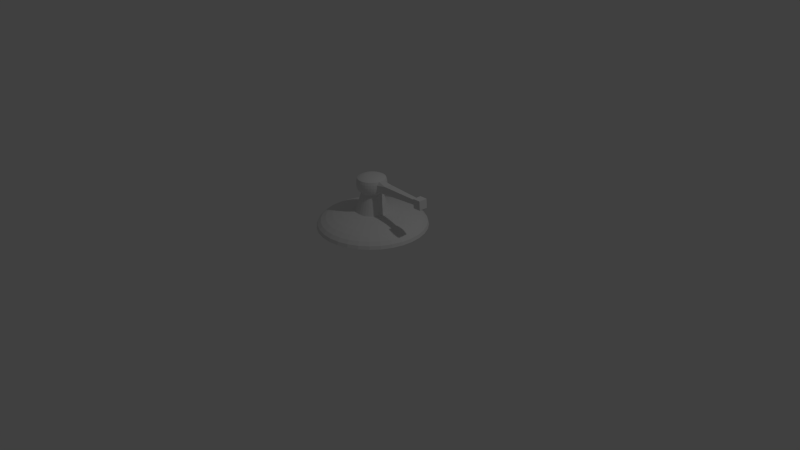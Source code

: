# Source: turret1.blend  (saved by Blender 2.76.0; exported with 4.5.12 LTS)
import bpy
from mathutils import Matrix  # noqa: F401  (used for matrix-valued properties, if any)

bpy.ops.wm.read_factory_settings(use_empty=True)
scene = bpy.context.scene
scene.name = 'Scene'

# ---- collections
col_collection_1 = bpy.data.collections.new('Collection 1'); scene.collection.children.link(col_collection_1)

# ---- materials (node trees are filled in below, after node groups)
mat_turret1 = bpy.data.materials.new('Turret1')
mat_turret1.alpha_threshold = 0.0
mat_turret1.use_transparent_shadow = False
mat_turret1.roughness = 0.5

# ---- material node trees

# ---- world
world_world = bpy.data.worlds.new('World'); scene.world = world_world
world_world.color = (0.05088, 0.05088, 0.05088)
world_world.use_sun_shadow = False
world_world.sun_shadow_jitter_overblur = 0.0
world_world.cycles.sampling_method = 'MANUAL'
world_world.cycles.sample_map_resolution = 256

# ---- cameras
cam_camera = bpy.data.cameras.new('Camera')
cam_camera.clip_end = 100.0
cam_camera.lens = 35.0
cam_camera.sensor_width = 32.0
cam_camera.sensor_height = 18.0
cam_camera.ortho_scale = 7.314
cam_camera.dof.focus_distance = 0.0
cam_camera.dof.aperture_fstop = 128.0

# ---- lights
light_lamp = bpy.data.lights.new('Lamp', 'POINT')
light_lamp.transmission_factor = 0.0
light_lamp.cutoff_distance = 30.0
light_lamp.energy = 100.0
light_lamp.shadow_buffer_clip_start = 1.001
light_lamp.shadow_soft_size = 0.1
light_lamp.shadow_maximum_resolution = 0.006
light_lamp.use_absolute_resolution = True
light_lamp.cycles.use_multiple_importance_sampling = False

# ---- meshes
me_sphere_001 = bpy.data.meshes.new('Sphere.001')
me_sphere_001.from_pydata([(-0.1791, 0.0003953, 0.6354), (-0.1902, 0.0003953, 0.5989), (-0.1939, 0.0003953, 0.561), (-0.1902, 0.0003953, 0.523), (-0.1791, 0.0003953, 0.4865), (-0.1611, 0.0003953, 0.4712), (-0.1369, 0.0003953, 0.46), (-0.1757, 0.03546, 0.6354), (-0.1865, 0.03762, 0.5989), (-0.1902, 0.03835, 0.561), (-0.1865, 0.03762, 0.523), (-0.1757, 0.03546, 0.4865), (-0.158, 0.03196, 0.4712), (-0.1343, 0.02724, 0.46), (-0.1654, 0.06918, 0.6354), (-0.1757, 0.07342, 0.5989), (-0.1791, 0.07485, 0.561), (-0.1757, 0.07342, 0.523), (-0.1654, 0.06918, 0.4865), (-0.1488, 0.0623, 0.4712), (-0.1265, 0.05304, 0.46), (-0.1488, 0.1003, 0.6354), (-0.158, 0.1064, 0.5989), (-0.1611, 0.1085, 0.561), (-0.158, 0.1064, 0.523), (-0.1488, 0.1003, 0.4865), (-0.1339, 0.09027, 0.4712), (-0.1138, 0.07683, 0.46), (-0.1265, 0.1275, 0.6354), (-0.1343, 0.1353, 0.5989), (-0.1369, 0.138, 0.561), (-0.1343, 0.1353, 0.523), (-0.1265, 0.1275, 0.4865), (-0.1138, 0.1148, 0.4712), (-0.09664, 0.09768, 0.46), (-0.09923, 0.1499, 0.6354), (-0.1054, 0.1591, 0.5989), (-0.1075, 0.1622, 0.561), (-0.1054, 0.1591, 0.523), (-0.09923, 0.1499, 0.4865), (-0.08924, 0.1349, 0.4712), (-0.07579, 0.1148, 0.46), (-0.06815, 0.1665, 0.6354), (-0.07239, 0.1767, 0.5989), (-0.07382, 0.1801, 0.561), (-0.07239, 0.1767, 0.523), (-0.06815, 0.1665, 0.4865), (-0.06127, 0.1499, 0.4712), (-0.05201, 0.1275, 0.46), (-0.03443, 0.1767, 0.6354), (-0.03659, 0.1876, 0.5989), (-0.03732, 0.1912, 0.561), (-0.03659, 0.1876, 0.523), (-0.03443, 0.1767, 0.4865), (-0.03092, 0.1591, 0.4712), (-0.0262, 0.1353, 0.46), (0.000639, 0.1801, 0.6354), (0.000639, 0.1912, 0.5989), (0.000639, 0.195, 0.561), (0.000639, 0.1912, 0.523), (0.000639, 0.1801, 0.4865), (0.000639, 0.1622, 0.4712), (0.000639, 0.138, 0.46), (0.03571, 0.1767, 0.6354), (0.03787, 0.1876, 0.5989), (0.0386, 0.1912, 0.561), (0.03787, 0.1876, 0.523), (0.03571, 0.1767, 0.4865), (0.0322, 0.1591, 0.4712), (0.02748, 0.1353, 0.46), (0.06943, 0.1665, 0.6354), (0.07366, 0.1767, 0.5989), (0.07509, 0.1801, 0.561), (0.07366, 0.1767, 0.523), (0.06943, 0.1665, 0.4865), (0.06255, 0.1499, 0.4712), (0.05329, 0.1275, 0.46), (0.1005, 0.1499, 0.6354), (0.1067, 0.1591, 0.5989), (0.1087, 0.1622, 0.561), (0.1067, 0.1591, 0.523), (0.1005, 0.1499, 0.4865), (0.09051, 0.1349, 0.4712), (0.07707, 0.1148, 0.46), (0.1277, 0.1275, 0.6354), (0.1356, 0.1353, 0.5989), (0.1382, 0.138, 0.561), (0.1356, 0.1353, 0.523), (0.1277, 0.1275, 0.4865), (0.115, 0.1148, 0.4712), (0.09792, 0.09768, 0.46), (0.1501, 0.1003, 0.6354), (0.1593, 0.1064, 0.5989), (0.1624, 0.1085, 0.561), (0.1593, 0.1064, 0.523), (0.1501, 0.1003, 0.4865), (0.1351, 0.09027, 0.4712), (0.115, 0.07683, 0.46), (0.1667, 0.06918, 0.6354), (0.1769, 0.07342, 0.5989), (0.1804, 0.07485, 0.561), (0.1769, 0.07342, 0.523), (0.1667, 0.06918, 0.4865), (0.1501, 0.0623, 0.4712), (0.1277, 0.05304, 0.46), (0.1769, 0.03546, 0.6354), (0.1769, 0.03546, 0.4865), (0.1593, 0.03196, 0.4712), (0.1356, 0.02724, 0.46), (0.1804, 0.0003953, 0.6354), (0.1804, 0.0003953, 0.4865), (0.1624, 0.0003953, 0.4712), (0.1382, 0.0003953, 0.46), (0.1769, -0.03467, 0.6354), (0.1769, -0.03467, 0.4865), (0.1593, -0.03116, 0.4712), (0.1356, -0.02644, 0.46), (0.1667, -0.06839, 0.6354), (0.1769, -0.07263, 0.5989), (0.1804, -0.07406, 0.561), (0.1769, -0.07263, 0.523), (0.1667, -0.06839, 0.4865), (0.1501, -0.06151, 0.4712), (0.1277, -0.05225, 0.46), (0.1501, -0.09947, 0.6354), (0.1593, -0.1056, 0.5989), (0.1624, -0.1077, 0.561), (0.1593, -0.1056, 0.523), (0.1501, -0.09947, 0.4865), (0.1351, -0.08948, 0.4712), (0.115, -0.07604, 0.46), (0.1277, -0.1267, 0.6354), (0.1356, -0.1345, 0.5989), (0.1382, -0.1372, 0.561), (0.1356, -0.1345, 0.523), (0.1277, -0.1267, 0.4865), (0.115, -0.114, 0.4712), (0.09792, -0.09689, 0.46), (0.1005, -0.1491, 0.6354), (0.1067, -0.1583, 0.5989), (0.1087, -0.1614, 0.561), (0.1067, -0.1583, 0.523), (0.1005, -0.1491, 0.4865), (0.09051, -0.1341, 0.4712), (0.07707, -0.114, 0.46), (0.06943, -0.1657, 0.6354), (0.07366, -0.1759, 0.5989), (0.07509, -0.1794, 0.561), (0.07366, -0.1759, 0.523), (0.06943, -0.1657, 0.4865), (0.06255, -0.1491, 0.4712), (0.05329, -0.1267, 0.46), (0.03571, -0.1759, 0.6354), (0.03787, -0.1868, 0.5989), (0.0386, -0.1904, 0.561), (0.03787, -0.1868, 0.523), (0.03571, -0.1759, 0.4865), (0.0322, -0.1583, 0.4712), (0.02748, -0.1345, 0.46), (0.000639, -0.1794, 0.6354), (0.000639, -0.1904, 0.5989), (0.000639, -0.1942, 0.561), (0.000639, -0.1904, 0.523), (0.000639, -0.1794, 0.4865), (0.000639, -0.1614, 0.4712), (0.000639, -0.1372, 0.46), (-0.1488, -0.02933, 0.6498), (-0.03443, -0.1759, 0.6354), (-0.03659, -0.1868, 0.5989), (-0.03732, -0.1904, 0.561), (-0.03659, -0.1868, 0.523), (-0.03443, -0.1759, 0.4865), (-0.03092, -0.1583, 0.4712), (-0.0262, -0.1345, 0.46), (-0.1401, -0.05791, 0.6498), (-0.126, -0.08425, 0.6498), (-0.1071, -0.1073, 0.6498), (-0.084, -0.1263, 0.6498), (-0.05766, -0.1404, 0.6498), (-0.06815, -0.1657, 0.6354), (-0.07239, -0.1759, 0.5989), (-0.07382, -0.1794, 0.561), (-0.07239, -0.1759, 0.523), (-0.06815, -0.1657, 0.4865), (-0.06127, -0.1491, 0.4712), (-0.05201, -0.1267, 0.46), (-0.02908, -0.149, 0.6498), (0.000639, -0.152, 0.6498), (0.03036, -0.149, 0.6498), (0.05894, -0.1404, 0.6498), (0.08528, -0.1263, 0.6498), (-0.09923, -0.1491, 0.6354), (-0.1054, -0.1583, 0.5989), (-0.1075, -0.1614, 0.561), (-0.1054, -0.1583, 0.523), (-0.09923, -0.1491, 0.4865), (-0.08924, -0.1341, 0.4712), (-0.07579, -0.114, 0.46), (0.1084, -0.1073, 0.6498), (0.1273, -0.08425, 0.6498), (0.1414, -0.05791, 0.6498), (0.1501, -0.02933, 0.6498), (0.153, 0.0003953, 0.6498), (-0.1265, -0.1267, 0.6354), (-0.1343, -0.1345, 0.5989), (-0.1369, -0.1372, 0.561), (-0.1343, -0.1345, 0.523), (-0.1265, -0.1267, 0.4865), (-0.1138, -0.114, 0.4712), (-0.09664, -0.09689, 0.46), (0.1501, 0.03012, 0.6498), (0.1414, 0.0587, 0.6498), (0.1273, 0.08504, 0.6498), (0.1084, 0.1081, 0.6498), (0.08528, 0.1271, 0.6498), (-0.1488, -0.09947, 0.6354), (-0.158, -0.1056, 0.5989), (-0.1611, -0.1077, 0.561), (-0.158, -0.1056, 0.523), (-0.1488, -0.09947, 0.4865), (-0.1339, -0.08948, 0.4712), (-0.1138, -0.07604, 0.46), (0.05894, 0.1411, 0.6498), (0.03036, 0.1498, 0.6498), (0.000639, 0.1527, 0.6498), (-0.02908, 0.1498, 0.6498), (-0.05766, 0.1412, 0.6498), (-0.084, 0.1271, 0.6498), (-0.1654, -0.06839, 0.6354), (-0.1757, -0.07263, 0.5989), (-0.1791, -0.07406, 0.561), (-0.1757, -0.07263, 0.523), (-0.1654, -0.06839, 0.4865), (-0.1488, -0.06151, 0.4712), (-0.1265, -0.05225, 0.46), (-0.1071, 0.1081, 0.6498), (-0.126, 0.08504, 0.6498), (-0.1401, 0.0587, 0.6498), (-0.1488, 0.03012, 0.6498), (-0.1517, 0.0003953, 0.6498), (-0.1757, -0.03467, 0.6354), (-0.1865, -0.03683, 0.5989), (-0.1902, -0.03756, 0.561), (-0.1865, -0.03683, 0.523), (-0.1757, -0.03467, 0.4865), (-0.158, -0.03116, 0.4712), (-0.1343, -0.02644, 0.46), (-0.502, 0.0, 0.1467), (-0.3945, 0.0, 0.1728), (-0.3869, 0.07695, 0.1728), (-0.4924, 0.09794, 0.1467), (-0.5903, 0.0, 0.1149), (-0.579, 0.1152, 0.1149), (-0.4924, -0.09794, 0.1467), (-0.3869, -0.07695, 0.1728), (-0.2717, 0.0, 0.1922), (-0.2665, 0.05301, 0.1922), (-0.3644, 0.151, 0.1728), (-0.4638, 0.1921, 0.1467), (-0.656, 0.0, 0.0786), (-0.6434, 0.128, 0.0786), (-0.579, -0.1152, 0.1149), (-0.5454, 0.2259, 0.1149), (-0.4638, -0.1921, 0.1467), (-0.3644, -0.151, 0.1728), (-0.2665, -0.05301, 0.1922), (-0.2134, 0.0003953, 0.1969), (-0.2093, 0.04215, 0.1969), (-0.251, 0.104, 0.1922), (-0.328, 0.2191, 0.1728), (-0.4174, 0.2789, 0.1467), (-0.6964, 0.0, 0.0392), (-0.683, 0.1359, 0.0392), (-0.6433, -0.128, 0.0786), (-0.606, 0.251, 0.0786), (-0.5454, -0.2259, 0.1149), (-0.4909, 0.328, 0.1149), (-0.4174, -0.2789, 0.1467), (-0.328, -0.2191, 0.1728), (-0.251, -0.104, 0.1922), (-0.2093, -0.04136, 0.1969), (-0.1971, 0.08231, 0.1969), (-0.2259, 0.151, 0.1922), (-0.2789, 0.2789, 0.1728), (-0.355, 0.355, 0.1467), (-0.71, 0.0, -0.001767), (-0.6964, 0.1385, -0.001767), (-0.683, -0.1359, 0.0392), (-0.6434, 0.2665, 0.0392), (-0.606, -0.251, 0.0786), (-0.5454, 0.3644, 0.0786), (-0.4909, -0.328, 0.1149), (-0.4174, 0.4174, 0.1149), (-0.355, -0.355, 0.1467), (-0.2789, -0.2789, 0.1728), (-0.2259, -0.151, 0.1922), (-0.1971, -0.08152, 0.1969), (-0.1773, 0.1193, 0.1969), (-0.1921, 0.1921, 0.1922), (-0.2191, 0.328, 0.1728), (-0.2789, 0.4174, 0.1467), (-0.6964, -0.1385, -0.001767), (-0.656, 0.2717, -0.001767), (-0.6433, -0.2665, 0.0392), (-0.579, 0.3869, 0.0392), (-0.5454, -0.3644, 0.0786), (-0.4638, 0.4638, 0.0786), (-0.4174, -0.4174, 0.1149), (-0.328, 0.4909, 0.1149), (-0.2789, -0.4174, 0.1467), (-0.2191, -0.328, 0.1728), (-0.1921, -0.1921, 0.1922), (-0.1773, -0.1185, 0.1969), (-0.1507, 0.1517, 0.1969), (-0.151, 0.2259, 0.1922), (-0.151, 0.3644, 0.1728), (-0.1921, 0.4638, 0.1467), (-0.656, -0.2717, -0.001767), (-0.5903, 0.3945, -0.001767), (-0.579, -0.3869, 0.0392), (-0.4924, 0.4924, 0.0392), (-0.4638, -0.4638, 0.0786), (-0.3644, 0.5454, 0.0786), (-0.328, -0.4909, 0.1149), (-0.2259, 0.5454, 0.1149), (-0.1921, -0.4638, 0.1467), (-0.151, -0.3644, 0.1728), (-0.151, -0.2259, 0.1922), (-0.1507, -0.151, 0.1969), (-0.1183, 0.1784, 0.1969), (-0.104, 0.251, 0.1922), (-0.07695, 0.3869, 0.1728), (-0.09794, 0.4924, 0.1467), (-0.5903, -0.3945, -0.001767), (-0.502, 0.502, -0.001767), (-0.4924, -0.4924, 0.0392), (-0.3869, 0.579, 0.0392), (-0.3644, -0.5454, 0.0786), (-0.251, 0.606, 0.0786), (-0.2259, -0.5454, 0.1149), (-0.1152, 0.579, 0.1149), (-0.09794, -0.4924, 0.1467), (-0.07695, -0.3869, 0.1728), (-0.104, -0.251, 0.1922), (-0.1183, -0.1776, 0.1969), (-0.08127, 0.1981, 0.1969), (-0.05301, 0.2665, 0.1922), (2.699e-07, 0.3945, 0.1728), (2.957e-07, 0.502, 0.1467), (-0.502, -0.502, -0.001767), (-0.3945, 0.5903, -0.001767), (-0.3869, -0.579, 0.0392), (-0.2665, 0.6434, 0.0392), (-0.251, -0.606, 0.0786), (-0.128, 0.6434, 0.0786), (-0.1152, -0.579, 0.1149), (2.756e-07, 0.5903, 0.1149), (9.686e-08, -0.502, 0.1467), (1.3e-07, -0.3945, 0.1728), (-0.05301, -0.2665, 0.1922), (-0.08127, -0.1974, 0.1969), (-0.04112, 0.2103, 0.1969), (2.649e-07, 0.2717, 0.1922), (0.07695, 0.3869, 0.1728), (0.09794, 0.4924, 0.1467), (-0.3945, -0.5903, -0.001767), (-0.2717, 0.656, -0.001767), (-0.2665, -0.6434, 0.0392), (-0.1359, 0.683, 0.0392), (-0.128, -0.6434, 0.0786), (2.411e-07, 0.656, 0.0786), (1.066e-07, -0.5903, 0.1149), (0.1152, 0.579, 0.1149), (0.09794, -0.4924, 0.1467), (0.07695, -0.3869, 0.1728), (1.527e-07, -0.2717, 0.1922), (-0.04112, -0.2095, 0.1969), (0.0006393, 0.2144, 0.1969), (0.05301, 0.2665, 0.1922), (0.151, 0.3644, 0.1728), (0.1921, 0.4638, 0.1467), (-0.2717, -0.656, -0.001767), (-0.1385, 0.6964, -0.001767), (-0.1359, -0.683, 0.0392), (2.858e-07, 0.6964, 0.0392), (1.265e-07, -0.656, 0.0786), (0.128, 0.6434, 0.0786), (0.1152, -0.579, 0.1149), (0.2259, 0.5454, 0.1149), (0.1921, -0.4638, 0.1467), (0.151, -0.3644, 0.1728), (0.05301, -0.2665, 0.1922), (0.0006393, -0.2136, 0.1969), (0.0424, 0.2103, 0.1969), (0.104, 0.251, 0.1922), (0.2191, 0.328, 0.1728), (0.2789, 0.4174, 0.1467), (-0.1385, -0.6964, -0.001767), (2.471e-07, 0.71, -0.001767), (5.897e-08, -0.6964, 0.0392), (0.1359, 0.683, 0.0392), (0.128, -0.6434, 0.0786), (0.251, 0.606, 0.0786), (0.2259, -0.5454, 0.1149), (0.328, 0.4909, 0.1149), (0.2789, -0.4174, 0.1467), (0.2191, -0.328, 0.1728), (0.104, -0.251, 0.1922), (0.0424, -0.2095, 0.1969), (0.08255, 0.1981, 0.1969), (0.151, 0.2259, 0.1922), (0.2789, 0.2789, 0.1728), (0.355, 0.355, 0.1467), (8.723e-08, -0.71, -0.001767), (0.1385, 0.6964, -0.001767), (0.1359, -0.683, 0.0392), (0.2665, 0.6434, 0.0392), (0.251, -0.606, 0.0786), (0.3644, 0.5454, 0.0786), (0.328, -0.4909, 0.1149), (0.4174, 0.4174, 0.1149), (0.355, -0.355, 0.1467), (0.2789, -0.2789, 0.1728), (0.151, -0.2259, 0.1922), (0.08255, -0.1974, 0.1969), (0.1196, 0.1784, 0.1969), (0.1921, 0.1921, 0.1922), (0.328, 0.2191, 0.1728), (0.4174, 0.2789, 0.1467), (0.1385, -0.6964, -0.001767), (0.2717, 0.656, -0.001767), (0.2665, -0.6434, 0.0392), (0.3869, 0.579, 0.0392), (0.3644, -0.5454, 0.0786), (0.4638, 0.4638, 0.0786), (0.4174, -0.4174, 0.1149), (0.4909, 0.328, 0.1149), (0.4174, -0.2789, 0.1467), (0.328, -0.2191, 0.1728), (0.1921, -0.1921, 0.1922), (0.1196, -0.1776, 0.1969), (0.152, 0.1517, 0.1969), (0.2259, 0.151, 0.1922), (0.3644, 0.151, 0.1728), (0.4638, 0.1921, 0.1467), (0.2717, -0.656, -0.001767), (0.3945, 0.5903, -0.001767), (0.3869, -0.579, 0.0392), (0.4924, 0.4924, 0.0392), (0.4638, -0.4638, 0.0786), (0.5454, 0.3644, 0.0786), (0.4909, -0.328, 0.1149), (0.5454, 0.2259, 0.1149), (0.4638, -0.1921, 0.1467), (0.3644, -0.151, 0.1728), (0.2259, -0.151, 0.1922), (0.152, -0.151, 0.1969), (0.1786, 0.1193, 0.1969), (0.251, 0.104, 0.1922), (0.3869, 0.07695, 0.1728), (0.4924, 0.09794, 0.1467), (0.3945, -0.5903, -0.001767), (0.502, 0.502, -0.001767), (0.4924, -0.4924, 0.0392), (0.579, 0.3869, 0.0392), (0.5454, -0.3644, 0.0786), (0.606, 0.251, 0.0786), (0.5454, -0.2259, 0.1149), (0.579, 0.1152, 0.1149), (0.4924, -0.09794, 0.1467), (0.3869, -0.07695, 0.1728), (0.251, -0.104, 0.1922), (0.1786, -0.1185, 0.1969), (0.1984, 0.08231, 0.1969), (0.2665, 0.05301, 0.1922), (0.3945, -6.967e-08, 0.1728), (0.502, -9.452e-08, 0.1467), (0.502, -0.502, -0.001767), (0.5903, 0.3945, -0.001767), (0.579, -0.3869, 0.0392), (0.6434, 0.2665, 0.0392), (0.606, -0.251, 0.0786), (0.6434, 0.128, 0.0786), (0.579, -0.1152, 0.1149), (0.5903, -8.693e-08, 0.1149), (0.2665, -0.05301, 0.1922), (0.1984, -0.08152, 0.1969), (0.2106, 0.04215, 0.1969), (0.2717, -5.117e-08, 0.1922), (0.5903, -0.3945, -0.001767), (0.656, 0.2717, -0.001767), (0.6434, -0.2665, 0.0392), (0.683, 0.1359, 0.0392), (0.6434, -0.128, 0.0786), (0.656, -4.204e-08, 0.0786), (0.2106, -0.04136, 0.1969), (0.2147, 0.0003953, 0.1969), (0.656, -0.2717, -0.001767), (0.6964, 0.1385, -0.001767), (0.683, -0.1359, 0.0392), (0.6964, -8.667e-08, 0.0392), (0.6964, -0.1385, -0.001767), (0.71, -8.128e-08, -0.001767), (0.0006393, 0.1342, 0.4397), (-0.02546, -0.1308, 0.4397), (-0.02546, 0.1316, 0.4397), (-0.05055, -0.1232, 0.4397), (-0.05055, 0.124, 0.4397), (-0.07368, -0.1108, 0.4397), (-0.07368, 0.1116, 0.4397), (-0.09395, -0.0942, 0.4397), (-0.09395, 0.09499, 0.4397), (-0.1106, -0.07392, 0.4397), (-0.1106, 0.07471, 0.4397), (-0.1229, -0.0508, 0.4397), (0.1344, 0.0003953, 0.4397), (-0.1229, 0.05159, 0.4397), (0.1318, -0.0257, 0.4397), (-0.1306, -0.0257, 0.4397), (0.1318, 0.02649, 0.4397), (-0.1306, 0.02649, 0.4397), (0.1242, -0.0508, 0.4397), (-0.1331, 0.0003953, 0.4397), (0.1242, 0.05159, 0.4397), (0.1119, -0.07392, 0.4397), (0.1119, 0.07471, 0.4397), (0.09523, -0.0942, 0.4397), (0.09523, 0.09499, 0.4397), (0.07496, -0.1108, 0.4397), (0.07496, 0.1116, 0.4397), (0.05183, -0.1232, 0.4397), (0.05183, 0.124, 0.4397), (0.02674, -0.1308, 0.4397), (0.02674, 0.1316, 0.4397), (0.0006393, -0.1334, 0.4397), (0.3003, 0.04936, 0.6109), (0.3051, 0.05032, 0.561), (0.3003, 0.04936, 0.511), (0.3051, 0.0003952, 0.6109), (0.3051, 0.0003953, 0.511), (0.3003, -0.04857, 0.6109), (0.3051, -0.04953, 0.561), (0.3003, -0.04857, 0.511), (0.7919, 0.03104, 0.5922), (0.7929, 0.03164, 0.561), (0.7932, 0.03104, 0.5297), (0.7929, 0.0003952, 0.5922), (0.7929, 0.0003953, 0.5297), (0.7919, -0.03025, 0.5922), (0.7929, -0.03085, 0.561), (0.7932, -0.03025, 0.5297), (-0.1216, -0.02392, 0.6605), (-0.124, 0.0003953, 0.6605), (-0.1145, -0.04731, 0.6605), (-0.103, -0.06886, 0.6605), (-0.08751, -0.08775, 0.6605), (-0.06862, -0.1033, 0.6605), (-0.04706, -0.1148, 0.6605), (-0.02368, -0.1219, 0.6605), (0.000639, -0.1243, 0.6605), (0.02496, -0.1219, 0.6605), (0.04834, -0.1148, 0.6605), (0.06989, -0.1033, 0.6605), (0.08878, -0.08775, 0.6605), (0.1043, -0.06886, 0.6605), (0.1158, -0.04731, 0.6605), (0.1229, -0.02392, 0.6605), (0.1253, 0.0003953, 0.6605), (0.1229, 0.02471, 0.6605), (0.1158, 0.0481, 0.6605), (0.1043, 0.06965, 0.6605), (0.08878, 0.08854, 0.6605), (0.06989, 0.104, 0.6605), (0.04834, 0.1156, 0.6605), (0.02496, 0.1227, 0.6605), (0.000639, 0.1251, 0.6605), (-0.02368, 0.1227, 0.6605), (-0.04706, 0.1156, 0.6605), (-0.06862, 0.104, 0.6605), (-0.08751, 0.08854, 0.6605), (-0.103, 0.06965, 0.6605), (-0.1145, 0.0481, 0.6605), (-0.1216, 0.02471, 0.6605), (-0.09589, -0.01881, 0.6684), (-0.09778, 0.0003953, 0.6684), (-0.09029, -0.03727, 0.6684), (-0.0812, -0.05429, 0.6684), (-0.06896, -0.0692, 0.6684), (-0.05404, -0.08144, 0.6684), (-0.03703, -0.09054, 0.6684), (-0.01856, -0.09614, 0.6684), (0.000639, -0.09803, 0.6684), (0.01984, -0.09614, 0.6684), (0.0383, -0.09054, 0.6684), (0.05532, -0.08144, 0.6684), (0.07023, -0.0692, 0.6684), (0.08247, -0.05429, 0.6684), (0.09157, -0.03727, 0.6684), (0.09717, -0.01881, 0.6684), (0.09906, 0.0003953, 0.6684), (0.09717, 0.0196, 0.6684), (0.09157, 0.03806, 0.6684), (0.08247, 0.05508, 0.6684), (0.07023, 0.06999, 0.6684), (0.05532, 0.08223, 0.6684), (0.0383, 0.09133, 0.6684), (0.01984, 0.09693, 0.6684), (0.000639, 0.09882, 0.6684), (-0.01856, 0.09693, 0.6684), (-0.03703, 0.09133, 0.6684), (-0.05404, 0.08223, 0.6684), (-0.06896, 0.06999, 0.6684), (-0.0812, 0.05508, 0.6684), (-0.09029, 0.03806, 0.6684), (-0.09589, 0.0196, 0.6684), (-0.05952, -0.01157, 0.6743), (-0.06069, 0.0003953, 0.6743), (-0.05602, -0.02308, 0.6743), (-0.05036, -0.03368, 0.6743), (-0.04273, -0.04297, 0.6743), (-0.03344, -0.0506, 0.6743), (-0.02283, -0.05627, 0.6743), (-0.01133, -0.05976, 0.6743), (0.000639, -0.06094, 0.6743), (0.0126, -0.05976, 0.6743), (0.02411, -0.05627, 0.6743), (0.03471, -0.0506, 0.6743), (0.04401, -0.04297, 0.6743), (0.05164, -0.03368, 0.6743), (0.0573, -0.02308, 0.6743), (0.06079, -0.01157, 0.6743), (0.06197, 0.0003953, 0.6743), (0.06079, 0.01236, 0.6743), (0.0573, 0.02387, 0.6743), (0.05164, 0.03447, 0.6743), (0.04401, 0.04376, 0.6743), (0.03471, 0.05139, 0.6743), (0.02411, 0.05706, 0.6743), (0.0126, 0.06055, 0.6743), (0.000639, 0.06173, 0.6743), (-0.01133, 0.06055, 0.6743), (-0.02283, 0.05706, 0.6743), (-0.03344, 0.05139, 0.6743), (-0.04273, 0.04376, 0.6743), (-0.05036, 0.03447, 0.6743), (-0.05602, 0.02387, 0.6743), (-0.05952, 0.01236, 0.6743), (-0.02974, -0.005647, 0.6771), (-0.03034, 0.0003954, 0.6771), (-0.02798, -0.01146, 0.6771), (-0.02512, -0.01681, 0.6771), (-0.02126, -0.02151, 0.6771), (-0.01657, -0.02536, 0.6771), (-0.01121, -0.02822, 0.6771), (-0.005404, -0.02998, 0.6771), (0.000639, -0.03058, 0.6771), (0.006682, -0.02998, 0.6771), (0.01249, -0.02822, 0.6771), (0.01785, -0.02536, 0.6771), (0.02254, -0.02151, 0.6771), (0.02639, -0.01681, 0.6771), (0.02926, -0.01146, 0.6771), (0.03102, -0.005647, 0.6771), (0.03161, 0.0003953, 0.6771), (0.03102, 0.006438, 0.6771), (0.02926, 0.01225, 0.6771), (0.02639, 0.0176, 0.6771), (0.02254, 0.0223, 0.6771), (0.01785, 0.02615, 0.6771), (0.01249, 0.02901, 0.6771), (0.006682, 0.03077, 0.6771), (0.000639, 0.03137, 0.6771), (-0.005404, 0.03077, 0.6771), (-0.01121, 0.02901, 0.6771), (-0.01657, 0.02615, 0.6771), (-0.02126, 0.0223, 0.6771), (-0.02512, 0.0176, 0.6771), (-0.02798, 0.01225, 0.6771), (-0.02974, 0.006438, 0.6771), (0.7978, 0.05822, 0.6199), (0.8005, 0.05935, 0.561), (0.804, 0.05822, 0.502), (0.7972, 0.0003952, 0.6199), (0.8043, 0.0003953, 0.502), (0.7978, -0.05743, 0.6199), (0.8005, -0.05856, 0.561), (0.804, -0.05743, 0.502), (0.8996, 0.05822, 0.6199), (0.9023, 0.05935, 0.561), (0.9057, 0.05822, 0.502), (0.8989, 0.0003952, 0.6199), (0.9085, 0.0003953, 0.502), (0.8996, -0.05743, 0.6199), (0.9023, -0.05856, 0.561), (0.9057, -0.05743, 0.502)], [], [(1, 0, 7, 8), (6, 5, 12, 13), (5, 4, 11, 12), (4, 3, 10, 11), (3, 2, 9, 10), (2, 1, 8, 9), (9, 8, 15, 16), (8, 7, 14, 15), (13, 12, 19, 20), (12, 11, 18, 19), (11, 10, 17, 18), (10, 9, 16, 17), (18, 17, 24, 25), (17, 16, 23, 24), (16, 15, 22, 23), (15, 14, 21, 22), (20, 19, 26, 27), (19, 18, 25, 26), (25, 24, 31, 32), (24, 23, 30, 31), (23, 22, 29, 30), (22, 21, 28, 29), (27, 26, 33, 34), (26, 25, 32, 33), (34, 33, 40, 41), (33, 32, 39, 40), (32, 31, 38, 39), (31, 30, 37, 38), (30, 29, 36, 37), (29, 28, 35, 36), (36, 35, 42, 43), (41, 40, 47, 48), (40, 39, 46, 47), (39, 38, 45, 46), (38, 37, 44, 45), (37, 36, 43, 44), (45, 44, 51, 52), (44, 43, 50, 51), (43, 42, 49, 50), (48, 47, 54, 55), (47, 46, 53, 54), (46, 45, 52, 53), (52, 51, 58, 59), (51, 50, 57, 58), (50, 49, 56, 57), (55, 54, 61, 62), (54, 53, 60, 61), (53, 52, 59, 60), (61, 60, 67, 68), (60, 59, 66, 67), (59, 58, 65, 66), (58, 57, 64, 65), (57, 56, 63, 64), (62, 61, 68, 69), (69, 68, 75, 76), (68, 67, 74, 75), (67, 66, 73, 74), (66, 65, 72, 73), (65, 64, 71, 72), (64, 63, 70, 71), (71, 70, 77, 78), (76, 75, 82, 83), (75, 74, 81, 82), (74, 73, 80, 81), (73, 72, 79, 80), (72, 71, 78, 79), (80, 79, 86, 87), (79, 78, 85, 86), (78, 77, 84, 85), (83, 82, 89, 90), (82, 81, 88, 89), (81, 80, 87, 88), (87, 86, 93, 94), (86, 85, 92, 93), (85, 84, 91, 92), (90, 89, 96, 97), (89, 88, 95, 96), (88, 87, 94, 95), (96, 95, 102, 103), (95, 94, 101, 102), (94, 93, 100, 101), (93, 92, 99, 100), (92, 91, 98, 99), (97, 96, 103, 104), (104, 103, 107, 108), (103, 102, 106, 107), (98, 105, 99), (100, 99, 535, 536, 537, 101), (540, 118, 119, 120, 542, 541), (108, 107, 111, 112), (107, 106, 110, 111), (114, 120, 121), (425, 409, 531, 529), (117, 118, 113), (344, 360, 506, 508), (101, 106, 102), (112, 111, 115, 116), (111, 110, 114, 115), (537, 106, 101), (487, 473, 523, 519), (116, 115, 122, 123), (115, 114, 121, 122), (122, 121, 128, 129), (121, 120, 127, 128), (329, 313, 511, 509), (120, 119, 126, 127), (119, 118, 125, 126), (118, 117, 124, 125), (123, 122, 129, 130), (130, 129, 136, 137), (129, 128, 135, 136), (128, 127, 134, 135), (267, 266, 522, 520), (127, 126, 133, 134), (126, 125, 132, 133), (125, 124, 131, 132), (133, 132, 139, 140), (132, 131, 138, 139), (137, 136, 143, 144), (136, 135, 142, 143), (135, 134, 141, 142), (134, 133, 140, 141), (312, 328, 510, 512), (140, 139, 146, 147), (139, 138, 145, 146), (144, 143, 150, 151), (143, 142, 149, 150), (142, 141, 148, 149), (141, 140, 147, 148), (360, 376, 504, 506), (149, 148, 155, 156), (408, 424, 530, 532), (148, 147, 154, 155), (147, 146, 153, 154), (146, 145, 152, 153), (151, 150, 157, 158), (150, 149, 156, 157), (157, 156, 163, 164), (156, 155, 162, 163), (377, 361, 505, 503), (155, 154, 161, 162), (154, 153, 160, 161), (153, 152, 159, 160), (158, 157, 164, 165), (160, 159, 167, 168), (165, 164, 172, 173), (164, 163, 171, 172), (163, 162, 170, 171), (162, 161, 169, 170), (440, 456, 526, 528), (161, 160, 168, 169), (168, 167, 179, 180), (173, 172, 184, 185), (172, 171, 183, 184), (171, 170, 182, 183), (170, 169, 181, 182), (297, 281, 516, 513), (169, 168, 180, 181), (182, 181, 193, 194), (181, 180, 192, 193), (180, 179, 191, 192), (185, 184, 196, 197), (184, 183, 195, 196), (183, 182, 194, 195), (313, 297, 513, 511), (195, 194, 206, 207), (472, 486, 521, 524), (194, 193, 205, 206), (193, 192, 204, 205), (192, 191, 203, 204), (197, 196, 208, 209), (196, 195, 207, 208), (208, 207, 219, 220), (207, 206, 218, 219), (206, 205, 217, 218), (496, 487, 519, 515), (205, 204, 216, 217), (204, 203, 215, 216), (209, 208, 220, 221), (216, 215, 228, 229), (221, 220, 233, 234), (220, 219, 232, 233), (219, 218, 231, 232), (218, 217, 230, 231), (345, 329, 509, 507), (217, 216, 229, 230), (229, 228, 240, 241), (234, 233, 245, 246), (233, 232, 244, 245), (232, 231, 243, 244), (473, 457, 525, 523), (231, 230, 242, 243), (230, 229, 241, 242), (113, 109, 202, 201), (124, 117, 200, 199), (63, 56, 224, 223), (77, 70, 222, 214), (84, 77, 214, 213), (159, 152, 188, 187), (167, 159, 187, 186), (179, 167, 186, 178), (98, 91, 212, 211), (21, 14, 237, 236), (131, 124, 199, 198), (228, 215, 175, 174), (495, 496, 515, 517), (56, 49, 225, 224), (457, 441, 527, 525), (70, 63, 223, 222), (392, 408, 532, 534), (424, 440, 528, 530), (145, 138, 190, 189), (7, 0, 239, 238), (266, 280, 518, 522), (109, 105, 210, 202), (361, 345, 507, 505), (105, 98, 211, 210), (280, 296, 514, 518), (191, 179, 178, 177), (393, 377, 503, 533), (296, 312, 512, 514), (42, 35, 227, 226), (35, 28, 235, 227), (409, 393, 533, 531), (215, 203, 176, 175), (486, 495, 517, 521), (91, 84, 213, 212), (328, 344, 508, 510), (441, 425, 529, 527), (117, 113, 201, 200), (281, 267, 520, 516), (138, 131, 198, 190), (456, 472, 524, 526), (14, 7, 238, 237), (28, 21, 236, 235), (376, 392, 534, 504), (49, 42, 226, 225), (243, 242, 2, 3), (240, 228, 174, 166), (242, 241, 1, 2), (241, 240, 0, 1), (0, 240, 166, 239), (152, 145, 189, 188), (246, 245, 5, 6), (245, 244, 4, 5), (225, 226, 577, 576), (244, 243, 3, 4), (203, 191, 177, 176), (247, 248, 249, 250), (251, 247, 250, 252), (253, 254, 248, 247), (248, 255, 256, 249), (250, 249, 257, 258), (259, 251, 252, 260), (261, 253, 247, 251), (252, 250, 258, 262), (263, 264, 254, 253), (254, 265, 255, 248), (249, 256, 268, 257), (258, 257, 269, 270), (271, 259, 260, 272), (273, 261, 251, 259), (260, 252, 262, 274), (275, 263, 253, 261), (262, 258, 270, 276), (277, 278, 264, 263), (264, 279, 265, 254), (257, 268, 282, 269), (270, 269, 283, 284), (285, 271, 272, 286), (287, 273, 259, 271), (272, 260, 274, 288), (289, 275, 261, 273), (274, 262, 276, 290), (291, 277, 263, 275), (276, 270, 284, 292), (293, 294, 278, 277), (278, 295, 279, 264), (269, 282, 298, 283), (284, 283, 299, 300), (301, 287, 271, 285), (286, 272, 288, 302), (303, 289, 273, 287), (288, 274, 290, 304), (305, 291, 275, 289), (290, 276, 292, 306), (307, 293, 277, 291), (292, 284, 300, 308), (309, 310, 294, 293), (294, 311, 295, 278), (283, 298, 314, 299), (300, 299, 315, 316), (317, 303, 287, 301), (302, 288, 304, 318), (319, 305, 289, 303), (304, 290, 306, 320), (321, 307, 291, 305), (306, 292, 308, 322), (323, 309, 293, 307), (308, 300, 316, 324), (325, 326, 310, 309), (310, 327, 311, 294), (299, 314, 330, 315), (316, 315, 331, 332), (333, 319, 303, 317), (318, 304, 320, 334), (335, 321, 305, 319), (320, 306, 322, 336), (337, 323, 307, 321), (322, 308, 324, 338), (339, 325, 309, 323), (324, 316, 332, 340), (341, 342, 326, 325), (326, 343, 327, 310), (315, 330, 346, 331), (332, 331, 347, 348), (349, 335, 319, 333), (334, 320, 336, 350), (351, 337, 321, 335), (336, 322, 338, 352), (353, 339, 323, 337), (338, 324, 340, 354), (355, 341, 325, 339), (340, 332, 348, 356), (357, 358, 342, 341), (342, 359, 343, 326), (331, 346, 362, 347), (348, 347, 363, 364), (365, 351, 335, 349), (350, 336, 352, 366), (367, 353, 337, 351), (352, 338, 354, 368), (369, 355, 339, 353), (354, 340, 356, 370), (371, 357, 341, 355), (356, 348, 364, 372), (373, 374, 358, 357), (358, 375, 359, 342), (347, 362, 378, 363), (364, 363, 379, 380), (381, 367, 351, 365), (366, 352, 368, 382), (383, 369, 353, 367), (368, 354, 370, 384), (385, 371, 355, 369), (370, 356, 372, 386), (387, 373, 357, 371), (372, 364, 380, 388), (389, 390, 374, 373), (374, 391, 375, 358), (363, 378, 394, 379), (380, 379, 395, 396), (397, 383, 367, 381), (382, 368, 384, 398), (399, 385, 369, 383), (384, 370, 386, 400), (401, 387, 371, 385), (386, 372, 388, 402), (403, 389, 373, 387), (388, 380, 396, 404), (405, 406, 390, 389), (390, 407, 391, 374), (379, 394, 410, 395), (396, 395, 411, 412), (413, 399, 383, 397), (398, 384, 400, 414), (415, 401, 385, 399), (400, 386, 402, 416), (417, 403, 387, 401), (402, 388, 404, 418), (419, 405, 389, 403), (404, 396, 412, 420), (421, 422, 406, 405), (406, 423, 407, 390), (395, 410, 426, 411), (412, 411, 427, 428), (429, 415, 399, 413), (414, 400, 416, 430), (431, 417, 401, 415), (416, 402, 418, 432), (433, 419, 403, 417), (418, 404, 420, 434), (435, 421, 405, 419), (420, 412, 428, 436), (437, 438, 422, 421), (422, 439, 423, 406), (411, 426, 442, 427), (428, 427, 443, 444), (445, 431, 415, 429), (430, 416, 432, 446), (447, 433, 417, 431), (432, 418, 434, 448), (449, 435, 419, 433), (434, 420, 436, 450), (451, 437, 421, 435), (436, 428, 444, 452), (453, 454, 438, 437), (438, 455, 439, 422), (427, 442, 458, 443), (444, 443, 459, 460), (461, 447, 431, 445), (446, 432, 448, 462), (463, 449, 433, 447), (448, 434, 450, 464), (465, 451, 435, 449), (450, 436, 452, 466), (467, 453, 437, 451), (452, 444, 460, 468), (469, 470, 454, 453), (454, 471, 455, 438), (443, 458, 474, 459), (460, 459, 475, 476), (477, 463, 447, 461), (462, 448, 464, 478), (479, 465, 449, 463), (464, 450, 466, 480), (481, 467, 451, 465), (466, 452, 468, 482), (483, 469, 453, 467), (468, 460, 476, 484), (476, 475, 470, 469), (470, 485, 471, 454), (459, 474, 488, 475), (489, 479, 463, 477), (478, 464, 480, 490), (491, 481, 465, 479), (480, 466, 482, 492), (493, 483, 467, 481), (482, 468, 484, 494), (484, 476, 469, 483), (475, 488, 485, 470), (497, 491, 479, 489), (490, 480, 492, 498), (499, 493, 481, 491), (492, 482, 494, 500), (494, 484, 483, 493), (501, 499, 491, 497), (498, 492, 500, 502), (500, 494, 493, 499), (502, 500, 499, 501), (48, 507, 509, 41), (41, 509, 511, 34), (34, 511, 513, 27), (27, 513, 516, 20), (20, 516, 520, 13), (6, 522, 518, 246), (13, 520, 522, 6), (246, 518, 514, 234), (234, 514, 512, 221), (221, 512, 510, 209), (209, 510, 508, 197), (197, 508, 506, 185), (185, 506, 504, 173), (173, 504, 534, 165), (165, 534, 532, 158), (158, 532, 530, 151), (151, 530, 528, 144), (144, 528, 526, 137), (137, 526, 524, 130), (130, 524, 521, 123), (123, 521, 517, 116), (116, 517, 515, 112), (112, 515, 519, 108), (108, 519, 523, 104), (104, 523, 525, 97), (97, 525, 527, 90), (90, 527, 529, 83), (83, 529, 531, 76), (76, 531, 533, 69), (69, 533, 503, 62), (62, 503, 505, 55), (55, 505, 507, 48), (542, 539, 547, 550), (539, 537, 545, 547), (536, 535, 543, 544), (114, 542, 120), (541, 542, 550, 549), (99, 105, 535), (540, 538, 535, 105, 109, 113), (110, 106, 537, 539, 542, 114), (540, 113, 118), (537, 536, 544, 545), (535, 538, 546, 543), (538, 540, 548, 546), (540, 541, 549, 548), (410, 394, 409, 425), (394, 378, 393, 409), (378, 362, 377, 393), (362, 346, 361, 377), (346, 330, 345, 361), (330, 314, 329, 345), (314, 298, 313, 329), (298, 282, 297, 313), (282, 268, 281, 297), (268, 256, 267, 281), (256, 255, 266, 267), (255, 265, 280, 266), (265, 279, 296, 280), (279, 295, 312, 296), (295, 311, 328, 312), (311, 327, 344, 328), (327, 343, 360, 344), (343, 359, 376, 360), (359, 375, 392, 376), (375, 391, 408, 392), (391, 407, 424, 408), (407, 423, 440, 424), (423, 439, 456, 440), (439, 455, 472, 456), (455, 471, 486, 472), (471, 485, 495, 486), (485, 488, 496, 495), (488, 474, 487, 496), (474, 458, 473, 487), (458, 442, 457, 473), (442, 426, 441, 457), (426, 410, 425, 441), (574, 575, 607, 606), (202, 210, 568, 567), (166, 174, 553, 551), (212, 213, 571, 570), (189, 190, 562, 561), (213, 214, 572, 571), (223, 224, 575, 574), (200, 201, 566, 565), (177, 178, 557, 556), (224, 225, 576, 575), (211, 212, 570, 569), (188, 189, 561, 560), (227, 235, 579, 578), (239, 166, 551, 552), (175, 176, 555, 554), (235, 236, 580, 579), (199, 200, 565, 564), (176, 177, 556, 555), (222, 223, 574, 573), (186, 187, 559, 558), (236, 237, 581, 580), (187, 188, 560, 559), (226, 227, 578, 577), (210, 211, 569, 568), (174, 175, 554, 553), (190, 198, 563, 562), (237, 238, 582, 581), (238, 239, 552, 582), (214, 222, 573, 572), (198, 199, 564, 563), (201, 202, 567, 566), (178, 186, 558, 557), (614, 584, 616, 646), (565, 566, 598, 597), (568, 569, 601, 600), (559, 560, 592, 591), (578, 579, 611, 610), (569, 570, 602, 601), (572, 573, 605, 604), (563, 564, 596, 595), (554, 555, 587, 586), (582, 552, 584, 614), (573, 574, 606, 605), (567, 568, 600, 599), (558, 559, 591, 590), (576, 577, 609, 608), (551, 553, 585, 583), (577, 578, 610, 609), (580, 581, 613, 612), (571, 572, 604, 603), (562, 563, 595, 594), (553, 554, 586, 585), (556, 557, 589, 588), (581, 582, 614, 613), (566, 567, 599, 598), (557, 558, 590, 589), (575, 576, 608, 607), (560, 561, 593, 592), (552, 551, 583, 584), (579, 580, 612, 611), (561, 562, 594, 593), (570, 571, 603, 602), (555, 556, 588, 587), (564, 565, 597, 596), (645, 646, 678, 677), (605, 606, 638, 637), (608, 609, 641, 640), (599, 600, 632, 631), (590, 591, 623, 622), (583, 585, 617, 615), (609, 610, 642, 641), (612, 613, 645, 644), (585, 586, 618, 617), (603, 604, 636, 635), (594, 595, 627, 626), (588, 589, 621, 620), (613, 614, 646, 645), (598, 599, 631, 630), (589, 590, 622, 621), (607, 608, 640, 639), (592, 593, 625, 624), (584, 583, 615, 616), (611, 612, 644, 643), (602, 603, 635, 634), (593, 594, 626, 625), (596, 597, 629, 628), (587, 588, 620, 619), (597, 598, 630, 629), (606, 607, 639, 638), (591, 592, 624, 623), (600, 601, 633, 632), (610, 611, 643, 642), (601, 602, 634, 633), (586, 587, 619, 618), (604, 605, 637, 636), (595, 596, 628, 627), (647, 649, 650, 651, 652, 653, 654, 655, 656, 657, 658, 659, 660, 661, 662, 663, 664, 665, 666, 667, 668, 669, 670, 671, 672, 673, 674, 675, 676, 677, 678, 648), (639, 640, 672, 671), (630, 631, 663, 662), (621, 622, 654, 653), (624, 625, 657, 656), (616, 615, 647, 648), (643, 644, 676, 675), (634, 635, 667, 666), (625, 626, 658, 657), (628, 629, 661, 660), (619, 620, 652, 651), (629, 630, 662, 661), (638, 639, 671, 670), (632, 633, 665, 664), (623, 624, 656, 655), (633, 634, 666, 665), (642, 643, 675, 674), (627, 628, 660, 659), (618, 619, 651, 650), (636, 637, 669, 668), (646, 616, 648, 678), (637, 638, 670, 669), (622, 623, 655, 654), (640, 641, 673, 672), (631, 632, 664, 663), (615, 617, 649, 647), (641, 642, 674, 673), (644, 645, 677, 676), (617, 618, 650, 649), (635, 636, 668, 667), (626, 627, 659, 658), (620, 621, 653, 652), (684, 692, 690, 682), (681, 689, 691, 683), (686, 683, 691, 694), (684, 685, 693, 692), (685, 686, 694, 693), (680, 679, 687, 688), (680, 688, 689, 681), (682, 690, 687, 679), (286, 302, 318, 334, 350, 366, 382, 398, 414, 430, 446, 462, 478, 490, 498, 502, 501, 497, 489, 477, 461, 445, 429, 413, 397, 381, 365, 349, 333, 317, 301, 285), (680, 681, 683, 686, 685, 684, 682, 679), (546, 682, 679, 543), (682, 546, 548, 684), (547, 683, 686, 550), (683, 547, 545, 681), (543, 679, 680, 681, 545, 544), (684, 548, 549, 550, 686, 685), (688, 687, 690, 692, 693, 694, 691, 689)])
_uv = me_sphere_001.uv_layers.new(name='UVMap')
_uv.uv.foreach_set('vector', [0.605, 0.4348, 0.6227, 0.407, 0.6307, 0.412, 0.6135, 0.4399, 0.5532, 0.551, 0.5556, 0.5392, 0.5636, 0.5415, 0.5602, 0.5528, 0.5556, 0.5392, 0.5596, 0.525, 0.5683, 0.5282, 0.5636, 0.5415, 0.5596, 0.525, 0.5723, 0.4947, 0.5812, 0.4989, 0.5683, 0.5282, 0.5723, 0.4947, 0.5879, 0.4642, 0.5967, 0.4691, 0.5812, 0.4989, 0.5879, 0.4642, 0.605, 0.4348, 0.6135, 0.4399, 0.5967, 0.4691, 0.5967, 0.4691, 0.6135, 0.4399, 0.6219, 0.4448, 0.6054, 0.4739, 0.6135, 0.4399, 0.6307, 0.412, 0.6387, 0.4168, 0.6219, 0.4448, 0.5602, 0.5528, 0.5636, 0.5415, 0.5713, 0.5442, 0.567, 0.5552, 0.5636, 0.5415, 0.5683, 0.5282, 0.5765, 0.5315, 0.5713, 0.5442, 0.5683, 0.5282, 0.5812, 0.4989, 0.5899, 0.5032, 0.5765, 0.5315, 0.5812, 0.4989, 0.5967, 0.4691, 0.6054, 0.4739, 0.5899, 0.5032, 0.5765, 0.5315, 0.5899, 0.5032, 0.5984, 0.5075, 0.5845, 0.5351, 0.5899, 0.5032, 0.6054, 0.4739, 0.6141, 0.4786, 0.5984, 0.5075, 0.6054, 0.4739, 0.6219, 0.4448, 0.6304, 0.4497, 0.6141, 0.4786, 0.6219, 0.4448, 0.6387, 0.4168, 0.6467, 0.4216, 0.6304, 0.4497, 0.567, 0.5552, 0.5713, 0.5442, 0.5787, 0.5474, 0.5738, 0.5581, 0.5713, 0.5442, 0.5765, 0.5315, 0.5845, 0.5351, 0.5787, 0.5474, 0.5845, 0.5351, 0.5984, 0.5075, 0.6068, 0.512, 0.5921, 0.539, 0.5984, 0.5075, 0.6141, 0.4786, 0.6227, 0.4834, 0.6068, 0.512, 0.6141, 0.4786, 0.6304, 0.4497, 0.6388, 0.4545, 0.6227, 0.4834, 0.6304, 0.4497, 0.6467, 0.4216, 0.6548, 0.4263, 0.6388, 0.4545, 0.5738, 0.5581, 0.5787, 0.5474, 0.5858, 0.5509, 0.5804, 0.5614, 0.5787, 0.5474, 0.5845, 0.5351, 0.5921, 0.539, 0.5858, 0.5509, 0.5804, 0.5614, 0.5858, 0.5509, 0.5928, 0.5548, 0.5868, 0.565, 0.5858, 0.5509, 0.5921, 0.539, 0.5996, 0.5431, 0.5928, 0.5548, 0.5921, 0.539, 0.6068, 0.512, 0.6151, 0.5166, 0.5996, 0.5431, 0.6068, 0.512, 0.6227, 0.4834, 0.6312, 0.4882, 0.6151, 0.5166, 0.6227, 0.4834, 0.6388, 0.4545, 0.6473, 0.4592, 0.6312, 0.4882, 0.6388, 0.4545, 0.6548, 0.4263, 0.6629, 0.4308, 0.6473, 0.4592, 0.6473, 0.4592, 0.6629, 0.4308, 0.6711, 0.4353, 0.6558, 0.4639, 0.5868, 0.565, 0.5928, 0.5548, 0.5996, 0.559, 0.5932, 0.569, 0.5928, 0.5548, 0.5996, 0.5431, 0.607, 0.5475, 0.5996, 0.559, 0.5996, 0.5431, 0.6151, 0.5166, 0.6232, 0.5214, 0.607, 0.5475, 0.6151, 0.5166, 0.6312, 0.4882, 0.6398, 0.493, 0.6232, 0.5214, 0.6312, 0.4882, 0.6473, 0.4592, 0.6558, 0.4639, 0.6398, 0.493, 0.6232, 0.5214, 0.6398, 0.493, 0.6484, 0.4979, 0.6314, 0.5264, 0.6398, 0.493, 0.6558, 0.4639, 0.6644, 0.4685, 0.6484, 0.4979, 0.6558, 0.4639, 0.6711, 0.4353, 0.6793, 0.4396, 0.6644, 0.4685, 0.5932, 0.569, 0.5996, 0.559, 0.6063, 0.5634, 0.5994, 0.5732, 0.5996, 0.559, 0.607, 0.5475, 0.6142, 0.5522, 0.6063, 0.5634, 0.607, 0.5475, 0.6232, 0.5214, 0.6314, 0.5264, 0.6142, 0.5522, 0.6314, 0.5264, 0.6484, 0.4979, 0.6572, 0.5028, 0.6396, 0.5316, 0.6484, 0.4979, 0.6644, 0.4685, 0.6732, 0.473, 0.6572, 0.5028, 0.6644, 0.4685, 0.6793, 0.4396, 0.6876, 0.4438, 0.6732, 0.473, 0.5994, 0.5732, 0.6063, 0.5634, 0.6128, 0.5683, 0.6054, 0.5777, 0.6063, 0.5634, 0.6142, 0.5522, 0.6212, 0.5573, 0.6128, 0.5683, 0.6142, 0.5522, 0.6314, 0.5264, 0.6396, 0.5316, 0.6212, 0.5573, 0.6128, 0.5683, 0.6212, 0.5573, 0.6282, 0.5627, 0.6191, 0.5734, 0.6212, 0.5573, 0.6396, 0.5316, 0.6478, 0.5371, 0.6282, 0.5627, 0.6396, 0.5316, 0.6572, 0.5028, 0.666, 0.5079, 0.6478, 0.5371, 0.6572, 0.5028, 0.6732, 0.473, 0.682, 0.4775, 0.666, 0.5079, 0.6732, 0.473, 0.6876, 0.4438, 0.6959, 0.4479, 0.682, 0.4775, 0.6054, 0.5777, 0.6128, 0.5683, 0.6191, 0.5734, 0.6112, 0.5825, 0.6112, 0.5825, 0.6191, 0.5734, 0.6253, 0.579, 0.6167, 0.5876, 0.6191, 0.5734, 0.6282, 0.5627, 0.6351, 0.5686, 0.6253, 0.579, 0.6282, 0.5627, 0.6478, 0.5371, 0.6561, 0.543, 0.6351, 0.5686, 0.6478, 0.5371, 0.666, 0.5079, 0.6751, 0.513, 0.6561, 0.543, 0.666, 0.5079, 0.682, 0.4775, 0.6911, 0.4818, 0.6751, 0.513, 0.682, 0.4775, 0.6959, 0.4479, 0.7043, 0.4517, 0.6911, 0.4818, 0.6911, 0.4818, 0.7043, 0.4517, 0.7128, 0.4553, 0.7003, 0.4861, 0.6167, 0.5876, 0.6253, 0.579, 0.6311, 0.585, 0.6219, 0.5931, 0.6253, 0.579, 0.6351, 0.5686, 0.6419, 0.575, 0.6311, 0.585, 0.6351, 0.5686, 0.6561, 0.543, 0.6647, 0.5492, 0.6419, 0.575, 0.6561, 0.543, 0.6751, 0.513, 0.6844, 0.5183, 0.6647, 0.5492, 0.6751, 0.513, 0.6911, 0.4818, 0.7003, 0.4861, 0.6844, 0.5183, 0.6647, 0.5492, 0.6844, 0.5183, 0.6941, 0.5237, 0.6735, 0.5559, 0.6844, 0.5183, 0.7003, 0.4861, 0.7099, 0.4903, 0.6941, 0.5237, 0.7003, 0.4861, 0.7128, 0.4553, 0.7215, 0.4587, 0.7099, 0.4903, 0.6219, 0.5931, 0.6311, 0.585, 0.6366, 0.5915, 0.6267, 0.5988, 0.6311, 0.585, 0.6419, 0.575, 0.6485, 0.5821, 0.6366, 0.5915, 0.6419, 0.575, 0.6647, 0.5492, 0.6735, 0.5559, 0.6485, 0.5821, 0.6735, 0.5559, 0.6941, 0.5237, 0.7042, 0.5292, 0.6827, 0.5633, 0.6941, 0.5237, 0.7099, 0.4903, 0.7199, 0.4942, 0.7042, 0.5292, 0.7099, 0.4903, 0.7215, 0.4587, 0.7302, 0.4617, 0.7199, 0.4942, 0.6267, 0.5988, 0.6366, 0.5915, 0.6416, 0.5987, 0.6309, 0.6049, 0.6366, 0.5915, 0.6485, 0.5821, 0.6551, 0.5901, 0.6416, 0.5987, 0.6485, 0.5821, 0.6735, 0.5559, 0.6827, 0.5633, 0.6551, 0.5901, 0.6416, 0.5987, 0.6551, 0.5901, 0.6615, 0.5995, 0.6458, 0.6067, 0.6551, 0.5901, 0.6827, 0.5633, 0.6924, 0.5713, 0.6615, 0.5995, 0.6827, 0.5633, 0.7042, 0.5292, 0.7146, 0.5347, 0.6924, 0.5713, 0.7042, 0.5292, 0.7199, 0.4942, 0.7304, 0.498, 0.7146, 0.5347, 0.7199, 0.4942, 0.7302, 0.4617, 0.7389, 0.4642, 0.7304, 0.498, 0.6309, 0.6049, 0.6416, 0.5987, 0.6458, 0.6067, 0.6342, 0.6114, 0.6342, 0.6114, 0.6458, 0.6067, 0.6488, 0.6156, 0.6365, 0.6181, 0.6458, 0.6067, 0.6615, 0.5995, 0.6676, 0.6109, 0.6488, 0.6156, 0.7389, 0.4642, 0.7477, 0.4662, 0.7304, 0.498, 0.7146, 0.5347, 0.7304, 0.498, 0.7729, 0.5011, 0.7519, 0.5529, 0.7251, 0.6072, 0.6924, 0.5713, 0.7642, 0.7409, 0.7287, 0.7467, 0.7128, 0.7119, 0.6914, 0.6766, 0.7241, 0.6418, 0.7475, 0.695, 0.6365, 0.6181, 0.6488, 0.6156, 0.6498, 0.6247, 0.6375, 0.625, 0.6488, 0.6156, 0.6676, 0.6109, 0.6686, 0.6245, 0.6498, 0.6247, 0.6672, 0.638, 0.6914, 0.6766, 0.6611, 0.6492, 0.2505, 0.7289, 0.2624, 0.7303, 0.234, 0.9664, 0.2264, 0.9656, 0.7404, 0.7791, 0.7287, 0.7467, 0.7491, 0.776, 0.05873, 0.7385, 0.07057, 0.7362, 0.1133, 0.9708, 0.1058, 0.9723, 0.6924, 0.5713, 0.6676, 0.6109, 0.6615, 0.5995, 0.6375, 0.625, 0.6498, 0.6247, 0.649, 0.6339, 0.6371, 0.6317, 0.6498, 0.6247, 0.6686, 0.6245, 0.6672, 0.638, 0.649, 0.6339, 0.7251, 0.6072, 0.6676, 0.6109, 0.6924, 0.5713, 0.2024, 0.7259, 0.2145, 0.7263, 0.2038, 0.9641, 0.1962, 0.9639, 0.6371, 0.6317, 0.649, 0.6339, 0.6463, 0.6423, 0.6354, 0.6381, 0.649, 0.6339, 0.6672, 0.638, 0.6611, 0.6492, 0.6463, 0.6423, 0.6463, 0.6423, 0.6611, 0.6492, 0.6551, 0.6581, 0.6425, 0.6499, 0.6611, 0.6492, 0.6914, 0.6766, 0.6818, 0.6842, 0.6551, 0.6581, 0.3217, 0.7402, 0.3334, 0.7429, 0.2788, 0.974, 0.2714, 0.9724, 0.6914, 0.6766, 0.7128, 0.7119, 0.7027, 0.7173, 0.6818, 0.6842, 0.7128, 0.7119, 0.7287, 0.7467, 0.7188, 0.7508, 0.7027, 0.7173, 0.7287, 0.7467, 0.7404, 0.7791, 0.7315, 0.7825, 0.7188, 0.7508, 0.6354, 0.6381, 0.6463, 0.6423, 0.6425, 0.6499, 0.6325, 0.6442, 0.6325, 0.6442, 0.6425, 0.6499, 0.6378, 0.6567, 0.6286, 0.6499, 0.6425, 0.6499, 0.6551, 0.6581, 0.6489, 0.6657, 0.6378, 0.6567, 0.6551, 0.6581, 0.6818, 0.6842, 0.6729, 0.6913, 0.6489, 0.6657, 0.3682, 0.7521, 0.3796, 0.7556, 0.308, 0.9812, 0.3008, 0.9793, 0.6818, 0.6842, 0.7027, 0.7173, 0.693, 0.7227, 0.6729, 0.6913, 0.7027, 0.7173, 0.7188, 0.7508, 0.7092, 0.7551, 0.693, 0.7227, 0.7188, 0.7508, 0.7315, 0.7825, 0.7227, 0.7863, 0.7092, 0.7551, 0.693, 0.7227, 0.7092, 0.7551, 0.6999, 0.7595, 0.6837, 0.7281, 0.7092, 0.7551, 0.7227, 0.7863, 0.714, 0.7902, 0.6999, 0.7595, 0.6286, 0.6499, 0.6378, 0.6567, 0.6325, 0.6629, 0.6241, 0.6551, 0.6378, 0.6567, 0.6489, 0.6657, 0.6425, 0.6725, 0.6325, 0.6629, 0.6489, 0.6657, 0.6729, 0.6913, 0.6643, 0.6978, 0.6425, 0.6725, 0.6729, 0.6913, 0.693, 0.7227, 0.6837, 0.7281, 0.6643, 0.6978, 0.03518, 0.7437, 0.04693, 0.741, 0.09834, 0.9739, 0.09092, 0.9755, 0.6837, 0.7281, 0.6999, 0.7595, 0.6908, 0.764, 0.6746, 0.7333, 0.6999, 0.7595, 0.714, 0.7902, 0.7053, 0.7942, 0.6908, 0.764, 0.6241, 0.6551, 0.6325, 0.6629, 0.6268, 0.6685, 0.6191, 0.66, 0.6325, 0.6629, 0.6425, 0.6725, 0.6359, 0.6786, 0.6268, 0.6685, 0.6425, 0.6725, 0.6643, 0.6978, 0.656, 0.7038, 0.6359, 0.6786, 0.6643, 0.6978, 0.6837, 0.7281, 0.6746, 0.7333, 0.656, 0.7038, 0.07057, 0.7362, 0.08245, 0.7341, 0.1207, 0.9695, 0.1133, 0.9708, 0.6359, 0.6786, 0.656, 0.7038, 0.6478, 0.7095, 0.6292, 0.6842, 0.1063, 0.7307, 0.1183, 0.7293, 0.1433, 0.9663, 0.1358, 0.9673, 0.656, 0.7038, 0.6746, 0.7333, 0.6657, 0.7384, 0.6478, 0.7095, 0.6746, 0.7333, 0.6908, 0.764, 0.6819, 0.7686, 0.6657, 0.7384, 0.6908, 0.764, 0.7053, 0.7942, 0.6967, 0.7984, 0.6819, 0.7686, 0.6191, 0.66, 0.6268, 0.6685, 0.6208, 0.6736, 0.6136, 0.6646, 0.6268, 0.6685, 0.6359, 0.6786, 0.6292, 0.6842, 0.6208, 0.6736, 0.6208, 0.6736, 0.6292, 0.6842, 0.6223, 0.6893, 0.6145, 0.6784, 0.6292, 0.6842, 0.6478, 0.7095, 0.6397, 0.7149, 0.6223, 0.6893, 0.2862, 0.7336, 0.2981, 0.7356, 0.2565, 0.9696, 0.249, 0.9684, 0.6478, 0.7095, 0.6657, 0.7384, 0.6569, 0.7435, 0.6397, 0.7149, 0.6657, 0.7384, 0.6819, 0.7686, 0.6731, 0.7732, 0.6569, 0.7435, 0.6819, 0.7686, 0.6967, 0.7984, 0.6881, 0.8027, 0.6731, 0.7732, 0.6136, 0.6646, 0.6208, 0.6736, 0.6145, 0.6784, 0.6078, 0.6689, 0.6731, 0.7732, 0.6881, 0.8027, 0.6797, 0.807, 0.6644, 0.7778, 0.6078, 0.6689, 0.6145, 0.6784, 0.608, 0.6828, 0.6017, 0.673, 0.6145, 0.6784, 0.6223, 0.6893, 0.6153, 0.6941, 0.608, 0.6828, 0.6223, 0.6893, 0.6397, 0.7149, 0.6316, 0.72, 0.6153, 0.6941, 0.6397, 0.7149, 0.6569, 0.7435, 0.6483, 0.7484, 0.6316, 0.72, 0.1303, 0.7282, 0.1423, 0.7272, 0.1584, 0.9649, 0.1509, 0.9656, 0.6569, 0.7435, 0.6731, 0.7732, 0.6644, 0.7778, 0.6483, 0.7484, 0.6644, 0.7778, 0.6797, 0.807, 0.6712, 0.8114, 0.6557, 0.7824, 0.6017, 0.673, 0.608, 0.6828, 0.6013, 0.6869, 0.5954, 0.6767, 0.608, 0.6828, 0.6153, 0.6941, 0.608, 0.6986, 0.6013, 0.6869, 0.6153, 0.6941, 0.6316, 0.72, 0.6235, 0.7248, 0.608, 0.6986, 0.6316, 0.72, 0.6483, 0.7484, 0.6397, 0.7533, 0.6235, 0.7248, 0.345, 0.7457, 0.3566, 0.7488, 0.2935, 0.9774, 0.2862, 0.9756, 0.6483, 0.7484, 0.6644, 0.7778, 0.6557, 0.7824, 0.6397, 0.7533, 0.6235, 0.7248, 0.6397, 0.7533, 0.6312, 0.758, 0.6153, 0.7295, 0.6397, 0.7533, 0.6557, 0.7824, 0.6472, 0.7871, 0.6312, 0.758, 0.6557, 0.7824, 0.6712, 0.8114, 0.6629, 0.8159, 0.6472, 0.7871, 0.5954, 0.6767, 0.6013, 0.6869, 0.5943, 0.6908, 0.5888, 0.6803, 0.6013, 0.6869, 0.608, 0.6986, 0.6006, 0.7028, 0.5943, 0.6908, 0.608, 0.6986, 0.6235, 0.7248, 0.6153, 0.7295, 0.6006, 0.7028, 0.3334, 0.7429, 0.345, 0.7457, 0.2862, 0.9756, 0.2788, 0.974, 0.6006, 0.7028, 0.6153, 0.7295, 0.607, 0.734, 0.593, 0.7067, 0.1543, 0.7265, 0.1663, 0.726, 0.1735, 0.9641, 0.166, 0.9644, 0.6153, 0.7295, 0.6312, 0.758, 0.6226, 0.7628, 0.607, 0.734, 0.6312, 0.758, 0.6472, 0.7871, 0.6386, 0.7918, 0.6226, 0.7628, 0.6472, 0.7871, 0.6629, 0.8159, 0.6546, 0.8204, 0.6386, 0.7918, 0.5888, 0.6803, 0.5943, 0.6908, 0.5871, 0.6944, 0.5821, 0.6835, 0.5943, 0.6908, 0.6006, 0.7028, 0.593, 0.7067, 0.5871, 0.6944, 0.5871, 0.6944, 0.593, 0.7067, 0.5852, 0.7104, 0.5797, 0.6977, 0.593, 0.7067, 0.607, 0.734, 0.5986, 0.7384, 0.5852, 0.7104, 0.607, 0.734, 0.6226, 0.7628, 0.6139, 0.7675, 0.5986, 0.7384, 0.1904, 0.7257, 0.2024, 0.7259, 0.1962, 0.9639, 0.1887, 0.9638, 0.6226, 0.7628, 0.6386, 0.7918, 0.6301, 0.7966, 0.6139, 0.7675, 0.6386, 0.7918, 0.6546, 0.8204, 0.6464, 0.8251, 0.6301, 0.7966, 0.5821, 0.6835, 0.5871, 0.6944, 0.5797, 0.6977, 0.5751, 0.6865, 0.6301, 0.7966, 0.6464, 0.8251, 0.6382, 0.8298, 0.6216, 0.8014, 0.5751, 0.6865, 0.5797, 0.6977, 0.572, 0.7007, 0.568, 0.6891, 0.5797, 0.6977, 0.5852, 0.7104, 0.577, 0.714, 0.572, 0.7007, 0.5852, 0.7104, 0.5986, 0.7384, 0.59, 0.7427, 0.577, 0.714, 0.5986, 0.7384, 0.6139, 0.7675, 0.6053, 0.7722, 0.59, 0.7427, 0.3099, 0.7378, 0.3217, 0.7402, 0.2714, 0.9724, 0.2639, 0.971, 0.6139, 0.7675, 0.6301, 0.7966, 0.6216, 0.8014, 0.6053, 0.7722, 0.6216, 0.8014, 0.6382, 0.8298, 0.6301, 0.8346, 0.6131, 0.8064, 0.568, 0.6891, 0.572, 0.7007, 0.564, 0.7034, 0.5607, 0.6914, 0.572, 0.7007, 0.577, 0.714, 0.5685, 0.7173, 0.564, 0.7034, 0.577, 0.714, 0.59, 0.7427, 0.5812, 0.7469, 0.5685, 0.7173, 0.2145, 0.7263, 0.2265, 0.727, 0.2113, 0.9645, 0.2038, 0.9641, 0.59, 0.7427, 0.6053, 0.7722, 0.5965, 0.7769, 0.5812, 0.7469, 0.6053, 0.7722, 0.6216, 0.8014, 0.6131, 0.8064, 0.5965, 0.7769, 0.5953, 0.8378, 0.5998, 0.8604, 0.5666, 0.8638, 0.5634, 0.8477, 0.5737, 0.7974, 0.5865, 0.8165, 0.5571, 0.8324, 0.548, 0.8187, 0.5169, 0.9843, 0.4944, 0.9887, 0.4909, 0.9555, 0.5071, 0.9524, 0.5574, 0.9627, 0.5382, 0.9755, 0.5223, 0.9461, 0.5361, 0.937, 0.5737, 0.9464, 0.5574, 0.9627, 0.5361, 0.937, 0.5477, 0.9254, 0.4714, 0.755, 0.4944, 0.755, 0.4913, 0.7882, 0.4749, 0.7882, 0.4488, 0.7595, 0.4714, 0.755, 0.4749, 0.7882, 0.4587, 0.7914, 0.4275, 0.7683, 0.4488, 0.7595, 0.4587, 0.7914, 0.4435, 0.7977, 0.5953, 0.906, 0.5865, 0.9273, 0.5569, 0.9117, 0.5633, 0.8965, 0.3921, 0.9463, 0.3794, 0.9272, 0.4087, 0.9113, 0.4178, 0.925, 0.5574, 0.7811, 0.5737, 0.7974, 0.548, 0.8187, 0.5364, 0.807, 0.3706, 0.8378, 0.3794, 0.8165, 0.4089, 0.8321, 0.4025, 0.8473, 0.1784, 0.7258, 0.1904, 0.7257, 0.1887, 0.9638, 0.1811, 0.9639, 0.4944, 0.9887, 0.4713, 0.9887, 0.4744, 0.9555, 0.4909, 0.9555, 0.2265, 0.727, 0.2385, 0.7279, 0.2189, 0.965, 0.2113, 0.9645, 0.5382, 0.9755, 0.5169, 0.9843, 0.5071, 0.9524, 0.5223, 0.9461, 0.09437, 0.7323, 0.1063, 0.7307, 0.1358, 0.9673, 0.1283, 0.9683, 0.1183, 0.7293, 0.1303, 0.7282, 0.1509, 0.9656, 0.1433, 0.9663, 0.517, 0.7595, 0.5383, 0.7683, 0.5227, 0.7978, 0.5075, 0.7915, 0.3706, 0.9059, 0.3661, 0.8834, 0.3993, 0.8799, 0.4024, 0.8961, 0.0002109, 0.7531, 0.01184, 0.7498, 0.07622, 0.9792, 0.06898, 0.9811, 0.5998, 0.8604, 0.5998, 0.8834, 0.5665, 0.8803, 0.5666, 0.8638, 0.2981, 0.7356, 0.3099, 0.7378, 0.2639, 0.971, 0.2565, 0.9696, 0.5998, 0.8834, 0.5953, 0.906, 0.5633, 0.8965, 0.5665, 0.8803, 0.01184, 0.7498, 0.02348, 0.7466, 0.08354, 0.9773, 0.07622, 0.9792, 0.4084, 0.7811, 0.4275, 0.7683, 0.4435, 0.7977, 0.4297, 0.8068, 0.2743, 0.7318, 0.2862, 0.7336, 0.249, 0.9684, 0.2415, 0.9674, 0.02348, 0.7466, 0.03518, 0.7437, 0.09092, 0.9755, 0.08354, 0.9773, 0.4488, 0.9842, 0.4275, 0.9754, 0.4431, 0.9459, 0.4583, 0.9522, 0.4275, 0.9754, 0.4084, 0.9626, 0.4294, 0.9367, 0.4431, 0.9459, 0.2624, 0.7303, 0.2743, 0.7318, 0.2415, 0.9674, 0.234, 0.9664, 0.3794, 0.8165, 0.3921, 0.7974, 0.4181, 0.8184, 0.4089, 0.8321, 0.1663, 0.726, 0.1784, 0.7258, 0.1811, 0.9639, 0.1735, 0.9641, 0.5865, 0.9273, 0.5737, 0.9464, 0.5477, 0.9254, 0.5569, 0.9117, 0.04693, 0.741, 0.05873, 0.7385, 0.1058, 0.9723, 0.09834, 0.9739, 0.2385, 0.7279, 0.2505, 0.7289, 0.2264, 0.9656, 0.2189, 0.965, 0.5865, 0.8165, 0.5953, 0.8378, 0.5634, 0.8477, 0.5571, 0.8324, 0.3566, 0.7488, 0.3682, 0.7521, 0.3008, 0.9793, 0.2935, 0.9774, 0.5383, 0.7683, 0.5574, 0.7811, 0.5364, 0.807, 0.5227, 0.7978, 0.1423, 0.7272, 0.1543, 0.7265, 0.166, 0.9644, 0.1584, 0.9649, 0.3794, 0.9272, 0.3706, 0.9059, 0.4024, 0.8961, 0.4087, 0.9113, 0.4084, 0.9626, 0.3921, 0.9463, 0.4178, 0.925, 0.4294, 0.9367, 0.08245, 0.7341, 0.09437, 0.7323, 0.1283, 0.9683, 0.1207, 0.9695, 0.4713, 0.9887, 0.4488, 0.9842, 0.4583, 0.9522, 0.4744, 0.9555, 0.5812, 0.7469, 0.5965, 0.7769, 0.5875, 0.7817, 0.5722, 0.751, 0.3661, 0.8604, 0.3706, 0.8378, 0.4025, 0.8473, 0.3993, 0.8634, 0.5965, 0.7769, 0.6131, 0.8064, 0.6045, 0.8114, 0.5875, 0.7817, 0.6131, 0.8064, 0.6301, 0.8346, 0.6221, 0.8395, 0.6045, 0.8114, 0.3661, 0.8834, 0.3661, 0.8604, 0.3993, 0.8634, 0.3993, 0.8799, 0.4944, 0.755, 0.517, 0.7595, 0.5075, 0.7915, 0.4913, 0.7882, 0.5607, 0.6914, 0.564, 0.7034, 0.5555, 0.7057, 0.5532, 0.6931, 0.564, 0.7034, 0.5685, 0.7173, 0.5596, 0.7204, 0.5555, 0.7057, 0.4744, 0.9555, 0.4583, 0.9522, 0.465, 0.9297, 0.4767, 0.932, 0.5685, 0.7173, 0.5812, 0.7469, 0.5722, 0.751, 0.5596, 0.7204, 0.3921, 0.7974, 0.4084, 0.7811, 0.4297, 0.8068, 0.4181, 0.8184, 0.07012, 0.5325, 0.09688, 0.4969, 0.1167, 0.5109, 0.09636, 0.5478, 0.04752, 0.5702, 0.07012, 0.5325, 0.09636, 0.5478, 0.07925, 0.5853, 0.138, 0.1799, 0.1502, 0.222, 0.1271, 0.2316, 0.1076, 0.1897, 0.09688, 0.4969, 0.1274, 0.4638, 0.1406, 0.4747, 0.1167, 0.5109, 0.09636, 0.5478, 0.1167, 0.5109, 0.1374, 0.5214, 0.1228, 0.559, 0.02887, 0.6093, 0.04752, 0.5702, 0.07925, 0.5853, 0.06478, 0.6233, 0.129, 0.137, 0.138, 0.1799, 0.1076, 0.1897, 0.09218, 0.1455, 0.07925, 0.5853, 0.09636, 0.5478, 0.1228, 0.559, 0.1106, 0.5964, 0.1678, 0.1746, 0.1735, 0.2163, 0.1502, 0.222, 0.138, 0.1799, 0.1502, 0.222, 0.1654, 0.2636, 0.1499, 0.2712, 0.1271, 0.2316, 0.1167, 0.5109, 0.1406, 0.4747, 0.155, 0.483, 0.1374, 0.5214, 0.1228, 0.559, 0.1374, 0.5214, 0.1587, 0.5287, 0.1493, 0.5666, 0.01348, 0.649, 0.02887, 0.6093, 0.06478, 0.6233, 0.05213, 0.6621, 0.1229, 0.09319, 0.129, 0.137, 0.09218, 0.1455, 0.08104, 0.09964, 0.06478, 0.6233, 0.07925, 0.5853, 0.1106, 0.5964, 0.1001, 0.6341, 0.1645, 0.1329, 0.1678, 0.1746, 0.138, 0.1799, 0.129, 0.137, 0.1106, 0.5964, 0.1228, 0.559, 0.1493, 0.5666, 0.1417, 0.604, 0.1969, 0.1734, 0.1967, 0.2143, 0.1735, 0.2163, 0.1678, 0.1746, 0.1735, 0.2163, 0.1818, 0.2588, 0.1654, 0.2636, 0.1502, 0.222, 0.1374, 0.5214, 0.155, 0.483, 0.1702, 0.489, 0.1587, 0.5287, 0.1493, 0.5666, 0.1587, 0.5287, 0.1801, 0.5329, 0.1758, 0.5708, 0.0002109, 0.689, 0.01348, 0.649, 0.05213, 0.6621, 0.0403, 0.7018, 0.1191, 0.04804, 0.1229, 0.09319, 0.08104, 0.09964, 0.07368, 0.05275, 0.05213, 0.6621, 0.06478, 0.6233, 0.1001, 0.6341, 0.09054, 0.6726, 0.1633, 0.09053, 0.1645, 0.1329, 0.129, 0.137, 0.1229, 0.09319, 0.1001, 0.6341, 0.1106, 0.5964, 0.1417, 0.604, 0.1351, 0.6415, 0.1988, 0.133, 0.1969, 0.1734, 0.1678, 0.1746, 0.1645, 0.1329, 0.1417, 0.604, 0.1493, 0.5666, 0.1758, 0.5708, 0.1726, 0.608, 0.2251, 0.176, 0.2194, 0.2155, 0.1967, 0.2143, 0.1969, 0.1734, 0.1967, 0.2143, 0.1984, 0.2567, 0.1818, 0.2588, 0.1735, 0.2163, 0.1587, 0.5287, 0.1702, 0.489, 0.186, 0.4926, 0.1801, 0.5329, 0.1758, 0.5708, 0.1801, 0.5329, 0.2015, 0.5342, 0.2021, 0.5718, 0.1168, 0.0009397, 0.1191, 0.04804, 0.07368, 0.05275, 0.0689, 0.004818, 0.0403, 0.7018, 0.05213, 0.6621, 0.09054, 0.6726, 0.08123, 0.7129, 0.1636, 0.04671, 0.1633, 0.09053, 0.1229, 0.09319, 0.1191, 0.04804, 0.09054, 0.6726, 0.1001, 0.6341, 0.1351, 0.6415, 0.1292, 0.6801, 0.2023, 0.09204, 0.1988, 0.133, 0.1645, 0.1329, 0.1633, 0.09053, 0.1351, 0.6415, 0.1417, 0.604, 0.1726, 0.608, 0.1702, 0.6453, 0.2319, 0.1371, 0.2251, 0.176, 0.1969, 0.1734, 0.1988, 0.133, 0.1726, 0.608, 0.1758, 0.5708, 0.2021, 0.5718, 0.2033, 0.6084, 0.252, 0.1821, 0.2413, 0.2199, 0.2194, 0.2155, 0.2251, 0.176, 0.2194, 0.2155, 0.215, 0.2572, 0.1984, 0.2567, 0.1967, 0.2143, 0.1801, 0.5329, 0.186, 0.4926, 0.2018, 0.494, 0.2015, 0.5342, 0.2021, 0.5718, 0.2015, 0.5342, 0.2226, 0.5327, 0.2279, 0.5695, 0.165, 0.0002109, 0.1636, 0.04671, 0.1191, 0.04804, 0.1168, 0.0009397, 0.08123, 0.7129, 0.09054, 0.6726, 0.1292, 0.6801, 0.1232, 0.721, 0.2071, 0.04947, 0.2023, 0.09204, 0.1633, 0.09053, 0.1636, 0.04671, 0.1292, 0.6801, 0.1351, 0.6415, 0.1702, 0.6453, 0.168, 0.684, 0.24, 0.09775, 0.2319, 0.1371, 0.1988, 0.133, 0.2023, 0.09204, 0.1702, 0.6453, 0.1726, 0.608, 0.2033, 0.6084, 0.205, 0.6454, 0.2636, 0.1451, 0.252, 0.1821, 0.2251, 0.176, 0.2319, 0.1371, 0.2033, 0.6084, 0.2021, 0.5718, 0.2279, 0.5695, 0.2334, 0.6053, 0.2775, 0.1915, 0.2621, 0.227, 0.2413, 0.2199, 0.252, 0.1821, 0.2413, 0.2199, 0.2312, 0.26, 0.215, 0.2572, 0.2194, 0.2155, 0.2015, 0.5342, 0.2018, 0.494, 0.2176, 0.4932, 0.2226, 0.5327, 0.2279, 0.5695, 0.2226, 0.5327, 0.2432, 0.5286, 0.2529, 0.5641, 0.2129, 0.003807, 0.2071, 0.04947, 0.1636, 0.04671, 0.165, 0.0002109, 0.1232, 0.721, 0.1292, 0.6801, 0.168, 0.684, 0.166, 0.7253, 0.2493, 0.05666, 0.24, 0.09775, 0.2023, 0.09204, 0.2071, 0.04947, 0.168, 0.684, 0.1702, 0.6453, 0.205, 0.6454, 0.207, 0.6839, 0.2761, 0.1077, 0.2636, 0.1451, 0.2319, 0.1371, 0.24, 0.09775, 0.205, 0.6454, 0.2033, 0.6084, 0.2334, 0.6053, 0.2393, 0.6416, 0.2934, 0.1568, 0.2775, 0.1915, 0.252, 0.1821, 0.2636, 0.1451, 0.2334, 0.6053, 0.2279, 0.5695, 0.2529, 0.5641, 0.2628, 0.5988, 0.3013, 0.204, 0.2815, 0.2368, 0.2621, 0.227, 0.2775, 0.1915, 0.2621, 0.227, 0.2467, 0.2651, 0.2312, 0.26, 0.2413, 0.2199, 0.2226, 0.5327, 0.2176, 0.4932, 0.2331, 0.4904, 0.2432, 0.5286, 0.2529, 0.5641, 0.2432, 0.5286, 0.2628, 0.5219, 0.277, 0.5557, 0.2599, 0.01229, 0.2493, 0.05666, 0.2071, 0.04947, 0.2129, 0.003807, 0.166, 0.7253, 0.168, 0.684, 0.207, 0.6839, 0.2092, 0.7253, 0.29, 0.06844, 0.2761, 0.1077, 0.24, 0.09775, 0.2493, 0.05666, 0.207, 0.6839, 0.205, 0.6454, 0.2393, 0.6416, 0.2456, 0.6795, 0.3103, 0.1216, 0.2934, 0.1568, 0.2636, 0.1451, 0.2761, 0.1077, 0.2393, 0.6416, 0.2334, 0.6053, 0.2628, 0.5988, 0.2729, 0.6339, 0.3213, 0.172, 0.3013, 0.204, 0.2775, 0.1915, 0.2934, 0.1568, 0.2628, 0.5988, 0.2529, 0.5641, 0.277, 0.5557, 0.2909, 0.5887, 0.3229, 0.2193, 0.2993, 0.249, 0.2815, 0.2368, 0.3013, 0.204, 0.2815, 0.2368, 0.2613, 0.2721, 0.2467, 0.2651, 0.2621, 0.227, 0.2432, 0.5286, 0.2331, 0.4904, 0.2479, 0.4856, 0.2628, 0.5219, 0.277, 0.5557, 0.2628, 0.5219, 0.2814, 0.5128, 0.2996, 0.5444, 0.3054, 0.0259, 0.29, 0.06844, 0.2493, 0.05666, 0.2599, 0.01229, 0.2092, 0.7253, 0.207, 0.6839, 0.2456, 0.6795, 0.2525, 0.7206, 0.3286, 0.08477, 0.3103, 0.1216, 0.2761, 0.1077, 0.29, 0.06844, 0.2456, 0.6795, 0.2393, 0.6416, 0.2729, 0.6339, 0.2835, 0.6708, 0.3422, 0.1395, 0.3213, 0.172, 0.2934, 0.1568, 0.3103, 0.1216, 0.2729, 0.6339, 0.2628, 0.5988, 0.2909, 0.5887, 0.3052, 0.6222, 0.3467, 0.1904, 0.3229, 0.2193, 0.3013, 0.204, 0.3213, 0.172, 0.2909, 0.5887, 0.277, 0.5557, 0.2996, 0.5444, 0.3175, 0.5753, 0.3423, 0.2371, 0.3152, 0.2633, 0.2993, 0.249, 0.3229, 0.2193, 0.2993, 0.249, 0.2747, 0.281, 0.2613, 0.2721, 0.2815, 0.2368, 0.2628, 0.5219, 0.2479, 0.4856, 0.262, 0.4788, 0.2814, 0.5128, 0.2996, 0.5444, 0.2814, 0.5128, 0.2986, 0.5014, 0.3206, 0.5303, 0.3489, 0.04464, 0.3286, 0.08477, 0.29, 0.06844, 0.3054, 0.0259, 0.2525, 0.7206, 0.2456, 0.6795, 0.2835, 0.6708, 0.2952, 0.7109, 0.3647, 0.1055, 0.3422, 0.1395, 0.3103, 0.1216, 0.3286, 0.08477, 0.2835, 0.6708, 0.2729, 0.6339, 0.3052, 0.6222, 0.3202, 0.6576, 0.3713, 0.1611, 0.3467, 0.1904, 0.3213, 0.172, 0.3422, 0.1395, 0.3052, 0.6222, 0.2909, 0.5887, 0.3175, 0.5753, 0.3358, 0.6068, 0.3694, 0.2117, 0.3423, 0.2371, 0.3229, 0.2193, 0.3467, 0.1904, 0.3175, 0.5753, 0.2996, 0.5444, 0.3206, 0.5303, 0.3423, 0.5587, 0.3591, 0.2571, 0.329, 0.2794, 0.3152, 0.2633, 0.3423, 0.2371, 0.3152, 0.2633, 0.2867, 0.2916, 0.2747, 0.281, 0.2993, 0.249, 0.2814, 0.5128, 0.262, 0.4788, 0.275, 0.4704, 0.2986, 0.5014, 0.3206, 0.5303, 0.2986, 0.5014, 0.3141, 0.488, 0.3396, 0.5138, 0.3895, 0.06835, 0.3647, 0.1055, 0.3286, 0.08477, 0.3489, 0.04464, 0.2952, 0.7109, 0.2835, 0.6708, 0.3202, 0.6576, 0.3366, 0.6962, 0.3977, 0.1303, 0.3713, 0.1611, 0.3422, 0.1395, 0.3647, 0.1055, 0.3202, 0.6576, 0.3052, 0.6222, 0.3358, 0.6068, 0.355, 0.6401, 0.3973, 0.1859, 0.3694, 0.2117, 0.3467, 0.1904, 0.3713, 0.1611, 0.3358, 0.6068, 0.3175, 0.5753, 0.3423, 0.5587, 0.3643, 0.5877, 0.389, 0.2355, 0.3591, 0.2571, 0.3423, 0.2371, 0.3694, 0.2117, 0.3423, 0.5587, 0.3206, 0.5303, 0.3396, 0.5138, 0.3647, 0.5391, 0.373, 0.279, 0.3404, 0.2971, 0.329, 0.2794, 0.3591, 0.2571, 0.329, 0.2794, 0.2971, 0.3037, 0.2867, 0.2916, 0.3152, 0.2633, 0.2986, 0.5014, 0.275, 0.4704, 0.2867, 0.4603, 0.3141, 0.488, 0.3396, 0.5138, 0.3141, 0.488, 0.3277, 0.4726, 0.3563, 0.4949, 0.4268, 0.09673, 0.3977, 0.1303, 0.3647, 0.1055, 0.3895, 0.06835, 0.3366, 0.6962, 0.3202, 0.6576, 0.355, 0.6401, 0.3761, 0.6764, 0.4272, 0.1589, 0.3973, 0.1859, 0.3713, 0.1611, 0.3977, 0.1303, 0.355, 0.6401, 0.3358, 0.6068, 0.3643, 0.5877, 0.3875, 0.6183, 0.4198, 0.2137, 0.389, 0.2355, 0.3694, 0.2117, 0.3973, 0.1859, 0.3643, 0.5877, 0.3423, 0.5587, 0.3647, 0.5391, 0.3902, 0.5651, 0.4053, 0.2616, 0.373, 0.279, 0.3591, 0.2571, 0.389, 0.2355, 0.3647, 0.5391, 0.3396, 0.5138, 0.3563, 0.4949, 0.3844, 0.5169, 0.384, 0.3024, 0.3495, 0.3161, 0.3404, 0.2971, 0.373, 0.279, 0.3404, 0.2971, 0.3058, 0.3169, 0.2971, 0.3037, 0.329, 0.2794, 0.3141, 0.488, 0.2867, 0.4603, 0.297, 0.4488, 0.3277, 0.4726, 0.3563, 0.4949, 0.3277, 0.4726, 0.3392, 0.4557, 0.3705, 0.4741, 0.46, 0.1294, 0.4272, 0.1589, 0.3977, 0.1303, 0.4268, 0.09673, 0.3761, 0.6764, 0.355, 0.6401, 0.3875, 0.6183, 0.413, 0.652, 0.4527, 0.1908, 0.4198, 0.2137, 0.3973, 0.1859, 0.4272, 0.1589, 0.3875, 0.6183, 0.3643, 0.5877, 0.3902, 0.5651, 0.4171, 0.5927, 0.4385, 0.244, 0.4053, 0.2616, 0.389, 0.2355, 0.4198, 0.2137, 0.3902, 0.5651, 0.3647, 0.5391, 0.3844, 0.5169, 0.413, 0.5395, 0.418, 0.2893, 0.384, 0.3024, 0.373, 0.279, 0.4053, 0.2616, 0.3844, 0.5169, 0.3563, 0.4949, 0.3705, 0.4741, 0.4012, 0.4923, 0.3918, 0.3269, 0.356, 0.3359, 0.3495, 0.3161, 0.384, 0.3024, 0.3495, 0.3161, 0.3127, 0.3311, 0.3058, 0.3169, 0.3404, 0.2971, 0.3277, 0.4726, 0.297, 0.4488, 0.3056, 0.4361, 0.3392, 0.4557, 0.3705, 0.4741, 0.3392, 0.4557, 0.3484, 0.4373, 0.3819, 0.4515, 0.4888, 0.1658, 0.4527, 0.1908, 0.4272, 0.1589, 0.46, 0.1294, 0.413, 0.652, 0.3875, 0.6183, 0.4171, 0.5927, 0.4466, 0.623, 0.4738, 0.2255, 0.4385, 0.244, 0.4198, 0.2137, 0.4527, 0.1908, 0.4171, 0.5927, 0.3902, 0.5651, 0.413, 0.5395, 0.4433, 0.5635, 0.453, 0.2762, 0.418, 0.2893, 0.4053, 0.2616, 0.4385, 0.244, 0.413, 0.5395, 0.3844, 0.5169, 0.4012, 0.4923, 0.4325, 0.5111, 0.4271, 0.3183, 0.3918, 0.3269, 0.384, 0.3024, 0.418, 0.2893, 0.4012, 0.4923, 0.3705, 0.4741, 0.3819, 0.4515, 0.4147, 0.4657, 0.3963, 0.3521, 0.3598, 0.3564, 0.356, 0.3359, 0.3918, 0.3269, 0.356, 0.3359, 0.3177, 0.346, 0.3127, 0.3311, 0.3495, 0.3161, 0.3392, 0.4557, 0.3056, 0.4361, 0.3125, 0.4224, 0.3484, 0.4373, 0.3819, 0.4515, 0.3484, 0.4373, 0.3552, 0.4179, 0.3903, 0.4277, 0.5127, 0.2054, 0.4738, 0.2255, 0.4527, 0.1908, 0.4888, 0.1658, 0.4466, 0.623, 0.4171, 0.5927, 0.4433, 0.5635, 0.4765, 0.5899, 0.4903, 0.2625, 0.453, 0.2762, 0.4385, 0.244, 0.4738, 0.2255, 0.4433, 0.5635, 0.413, 0.5395, 0.4325, 0.5111, 0.4656, 0.5311, 0.4633, 0.3098, 0.4271, 0.3183, 0.418, 0.2893, 0.453, 0.2762, 0.4325, 0.5111, 0.4012, 0.4923, 0.4147, 0.4657, 0.4482, 0.4804, 0.4323, 0.3482, 0.3963, 0.3521, 0.3918, 0.3269, 0.4271, 0.3183, 0.4147, 0.4657, 0.3819, 0.4515, 0.3903, 0.4277, 0.4247, 0.4376, 0.3976, 0.3776, 0.3609, 0.3771, 0.3598, 0.3564, 0.3963, 0.3521, 0.3598, 0.3564, 0.3207, 0.3614, 0.3177, 0.346, 0.356, 0.3359, 0.3484, 0.4373, 0.3125, 0.4224, 0.3175, 0.4078, 0.3552, 0.4179, 0.3903, 0.4277, 0.3552, 0.4179, 0.3594, 0.3977, 0.3955, 0.4029, 0.5312, 0.2475, 0.4903, 0.2625, 0.4738, 0.2255, 0.5127, 0.2054, 0.4765, 0.5899, 0.4433, 0.5635, 0.4656, 0.5311, 0.502, 0.5532, 0.5018, 0.301, 0.4633, 0.3098, 0.453, 0.2762, 0.4903, 0.2625, 0.4656, 0.5311, 0.4325, 0.5111, 0.4482, 0.4804, 0.4838, 0.4961, 0.4692, 0.3444, 0.4323, 0.3482, 0.4271, 0.3183, 0.4633, 0.3098, 0.4482, 0.4804, 0.4147, 0.4657, 0.4247, 0.4376, 0.46, 0.4478, 0.4336, 0.3783, 0.3976, 0.3776, 0.3963, 0.3521, 0.4323, 0.3482, 0.4247, 0.4376, 0.3903, 0.4277, 0.3955, 0.4029, 0.4311, 0.4083, 0.3955, 0.4029, 0.3594, 0.3977, 0.3609, 0.3771, 0.3976, 0.3776, 0.3609, 0.3771, 0.3217, 0.377, 0.3207, 0.3614, 0.3598, 0.3564, 0.3552, 0.4179, 0.3175, 0.4078, 0.3206, 0.3926, 0.3594, 0.3977, 0.5442, 0.2915, 0.5018, 0.301, 0.4903, 0.2625, 0.5312, 0.2475, 0.502, 0.5532, 0.4656, 0.5311, 0.4838, 0.4961, 0.5227, 0.5134, 0.5083, 0.3406, 0.4692, 0.3444, 0.4633, 0.3098, 0.5018, 0.301, 0.4838, 0.4961, 0.4482, 0.4804, 0.46, 0.4478, 0.4973, 0.4589, 0.4706, 0.3793, 0.4336, 0.3783, 0.4323, 0.3482, 0.4692, 0.3444, 0.46, 0.4478, 0.4247, 0.4376, 0.4311, 0.4083, 0.4675, 0.414, 0.4311, 0.4083, 0.3955, 0.4029, 0.3976, 0.3776, 0.4336, 0.3783, 0.3594, 0.3977, 0.3206, 0.3926, 0.3217, 0.377, 0.3609, 0.3771, 0.5514, 0.3365, 0.5083, 0.3406, 0.5018, 0.301, 0.5442, 0.2915, 0.5227, 0.5134, 0.4838, 0.4961, 0.4973, 0.4589, 0.5383, 0.4711, 0.5097, 0.3806, 0.4706, 0.3793, 0.4692, 0.3444, 0.5083, 0.3406, 0.4973, 0.4589, 0.46, 0.4478, 0.4675, 0.414, 0.506, 0.4202, 0.4675, 0.414, 0.4311, 0.4083, 0.4336, 0.3783, 0.4706, 0.3793, 0.5528, 0.382, 0.5097, 0.3806, 0.5083, 0.3406, 0.5514, 0.3365, 0.5383, 0.4711, 0.4973, 0.4589, 0.506, 0.4202, 0.5484, 0.4271, 0.506, 0.4202, 0.4675, 0.414, 0.4706, 0.3793, 0.5097, 0.3806, 0.5484, 0.4271, 0.506, 0.4202, 0.5097, 0.3806, 0.5528, 0.382, 0.2603, 0.9899, 0.2639, 0.971, 0.2714, 0.9724, 0.2675, 0.9913, 0.2675, 0.9913, 0.2714, 0.9724, 0.2788, 0.974, 0.2747, 0.9929, 0.2747, 0.9929, 0.2788, 0.974, 0.2862, 0.9756, 0.2819, 0.9945, 0.2819, 0.9945, 0.2862, 0.9756, 0.2935, 0.9774, 0.2891, 0.9963, 0.2891, 0.9963, 0.2935, 0.9774, 0.3008, 0.9793, 0.2964, 0.998, 0.07346, 0.9998, 0.06898, 0.9811, 0.07622, 0.9792, 0.08079, 0.998, 0.2964, 0.998, 0.3008, 0.9793, 0.308, 0.9812, 0.3036, 0.9998, 0.08079, 0.998, 0.07622, 0.9792, 0.08354, 0.9773, 0.08806, 0.9962, 0.08806, 0.9962, 0.08354, 0.9773, 0.09092, 0.9755, 0.0953, 0.9944, 0.0953, 0.9944, 0.09092, 0.9755, 0.09834, 0.9739, 0.1025, 0.9928, 0.1025, 0.9928, 0.09834, 0.9739, 0.1058, 0.9723, 0.1097, 0.9912, 0.1097, 0.9912, 0.1058, 0.9723, 0.1133, 0.9708, 0.1169, 0.9898, 0.1169, 0.9898, 0.1133, 0.9708, 0.1207, 0.9695, 0.124, 0.9885, 0.124, 0.9885, 0.1207, 0.9695, 0.1283, 0.9683, 0.1312, 0.9873, 0.1312, 0.9873, 0.1283, 0.9683, 0.1358, 0.9673, 0.1384, 0.9862, 0.1384, 0.9862, 0.1358, 0.9673, 0.1433, 0.9663, 0.1456, 0.9853, 0.1456, 0.9853, 0.1433, 0.9663, 0.1509, 0.9656, 0.1527, 0.9846, 0.1527, 0.9846, 0.1509, 0.9656, 0.1584, 0.9649, 0.1599, 0.9839, 0.1599, 0.9839, 0.1584, 0.9649, 0.166, 0.9644, 0.1671, 0.9835, 0.1671, 0.9835, 0.166, 0.9644, 0.1735, 0.9641, 0.1743, 0.9831, 0.1743, 0.9831, 0.1735, 0.9641, 0.1811, 0.9639, 0.1815, 0.9829, 0.1815, 0.9829, 0.1811, 0.9639, 0.1887, 0.9638, 0.1887, 0.9828, 0.1887, 0.9828, 0.1887, 0.9638, 0.1962, 0.9639, 0.1959, 0.9829, 0.1959, 0.9829, 0.1962, 0.9639, 0.2038, 0.9641, 0.203, 0.9831, 0.203, 0.9831, 0.2038, 0.9641, 0.2113, 0.9645, 0.2102, 0.9835, 0.2102, 0.9835, 0.2113, 0.9645, 0.2189, 0.965, 0.2174, 0.9839, 0.2174, 0.9839, 0.2189, 0.965, 0.2264, 0.9656, 0.2245, 0.9846, 0.2245, 0.9846, 0.2264, 0.9656, 0.234, 0.9664, 0.2317, 0.9854, 0.2317, 0.9854, 0.234, 0.9664, 0.2415, 0.9674, 0.2388, 0.9863, 0.2388, 0.9863, 0.2415, 0.9674, 0.249, 0.9684, 0.246, 0.9873, 0.246, 0.9873, 0.249, 0.9684, 0.2565, 0.9696, 0.2532, 0.9885, 0.2532, 0.9885, 0.2565, 0.9696, 0.2639, 0.971, 0.2603, 0.9899, 0.7241, 0.6418, 0.7259, 0.6249, 0.8846, 0.6349, 0.8841, 0.6445, 0.7259, 0.6249, 0.7251, 0.6072, 0.8854, 0.6254, 0.8846, 0.6349, 0.7519, 0.5529, 0.7729, 0.5011, 0.9024, 0.5683, 0.8937, 0.5968, 0.6672, 0.638, 0.7241, 0.6418, 0.6914, 0.6766, 0.7475, 0.695, 0.7241, 0.6418, 0.8841, 0.6445, 0.8881, 0.6736, 0.7304, 0.498, 0.7477, 0.4662, 0.7729, 0.5011, 0.791, 0.4787, 0.7833, 0.4904, 0.7729, 0.5011, 0.7477, 0.4662, 0.7549, 0.4607, 0.7611, 0.4536, 0.6686, 0.6245, 0.6676, 0.6109, 0.7251, 0.6072, 0.7259, 0.6249, 0.7241, 0.6418, 0.6672, 0.638, 0.7642, 0.7409, 0.7491, 0.776, 0.7287, 0.7467, 0.7251, 0.6072, 0.7519, 0.5529, 0.8937, 0.5968, 0.8854, 0.6254, 0.7729, 0.5011, 0.7833, 0.4904, 0.907, 0.5609, 0.9024, 0.5683, 0.7833, 0.4904, 0.791, 0.4787, 0.9111, 0.5531, 0.907, 0.5609, 0.7642, 0.7409, 0.7475, 0.695, 0.8881, 0.6736, 0.8922, 0.7026, 0.2867, 0.4603, 0.275, 0.4704, 0.2643, 0.456, 0.2743, 0.4475, 0.275, 0.4704, 0.262, 0.4788, 0.2533, 0.4631, 0.2643, 0.456, 0.262, 0.4788, 0.2479, 0.4856, 0.2414, 0.4687, 0.2533, 0.4631, 0.2479, 0.4856, 0.2331, 0.4904, 0.2288, 0.4727, 0.2414, 0.4687, 0.2331, 0.4904, 0.2176, 0.4932, 0.2158, 0.475, 0.2288, 0.4727, 0.2176, 0.4932, 0.2018, 0.494, 0.2025, 0.4755, 0.2158, 0.475, 0.2018, 0.494, 0.186, 0.4926, 0.1892, 0.4742, 0.2025, 0.4755, 0.186, 0.4926, 0.1702, 0.489, 0.1761, 0.471, 0.1892, 0.4742, 0.1702, 0.489, 0.155, 0.483, 0.1636, 0.466, 0.1761, 0.471, 0.155, 0.483, 0.1406, 0.4747, 0.1519, 0.459, 0.1636, 0.466, 0.1406, 0.4747, 0.1274, 0.4638, 0.1415, 0.4501, 0.1519, 0.459, 0.1499, 0.2712, 0.1654, 0.2636, 0.1726, 0.2818, 0.1603, 0.288, 0.1654, 0.2636, 0.1818, 0.2588, 0.1858, 0.2779, 0.1726, 0.2818, 0.1818, 0.2588, 0.1984, 0.2567, 0.1994, 0.2762, 0.1858, 0.2779, 0.1984, 0.2567, 0.215, 0.2572, 0.2132, 0.2765, 0.1994, 0.2762, 0.215, 0.2572, 0.2312, 0.26, 0.2267, 0.2787, 0.2132, 0.2765, 0.2312, 0.26, 0.2467, 0.2651, 0.2397, 0.2828, 0.2267, 0.2787, 0.2467, 0.2651, 0.2613, 0.2721, 0.252, 0.2886, 0.2397, 0.2828, 0.2613, 0.2721, 0.2747, 0.281, 0.2633, 0.2961, 0.252, 0.2886, 0.2747, 0.281, 0.2867, 0.2916, 0.2735, 0.305, 0.2633, 0.2961, 0.2867, 0.2916, 0.2971, 0.3037, 0.2824, 0.3151, 0.2735, 0.305, 0.2971, 0.3037, 0.3058, 0.3169, 0.2899, 0.3262, 0.2824, 0.3151, 0.3058, 0.3169, 0.3127, 0.3311, 0.2958, 0.3382, 0.2899, 0.3262, 0.3127, 0.3311, 0.3177, 0.346, 0.3001, 0.3509, 0.2958, 0.3382, 0.3177, 0.346, 0.3207, 0.3614, 0.3027, 0.3639, 0.3001, 0.3509, 0.3207, 0.3614, 0.3217, 0.377, 0.3036, 0.3771, 0.3027, 0.3639, 0.3217, 0.377, 0.3206, 0.3926, 0.3028, 0.3903, 0.3036, 0.3771, 0.3206, 0.3926, 0.3175, 0.4078, 0.3002, 0.4032, 0.3028, 0.3903, 0.3175, 0.4078, 0.3125, 0.4224, 0.2961, 0.4156, 0.3002, 0.4032, 0.3125, 0.4224, 0.3056, 0.4361, 0.2904, 0.4272, 0.2961, 0.4156, 0.3056, 0.4361, 0.297, 0.4488, 0.283, 0.4379, 0.2904, 0.4272, 0.297, 0.4488, 0.2867, 0.4603, 0.2743, 0.4475, 0.283, 0.4379, 0.5002, 0.9299, 0.4885, 0.9321, 0.4868, 0.915, 0.4952, 0.9134, 0.5666, 0.8638, 0.5665, 0.8803, 0.5431, 0.8781, 0.5431, 0.8662, 0.3993, 0.8634, 0.4025, 0.8473, 0.4251, 0.854, 0.4227, 0.8656, 0.5569, 0.9117, 0.5477, 0.9254, 0.5295, 0.9105, 0.5361, 0.9007, 0.5075, 0.7915, 0.5227, 0.7978, 0.5117, 0.8187, 0.5007, 0.8141, 0.5477, 0.9254, 0.5361, 0.937, 0.521, 0.9188, 0.5295, 0.9105, 0.5071, 0.9524, 0.4909, 0.9555, 0.4885, 0.9321, 0.5002, 0.9299, 0.5571, 0.8324, 0.5634, 0.8477, 0.5409, 0.8546, 0.5364, 0.8436, 0.4297, 0.8068, 0.4435, 0.7977, 0.4546, 0.8184, 0.4448, 0.8249, 0.4909, 0.9555, 0.4744, 0.9555, 0.4767, 0.932, 0.4885, 0.9321, 0.5633, 0.8965, 0.5569, 0.9117, 0.5361, 0.9007, 0.5407, 0.8897, 0.4913, 0.7882, 0.5075, 0.7915, 0.5007, 0.8141, 0.4891, 0.8117, 0.4431, 0.9459, 0.4294, 0.9367, 0.4443, 0.9184, 0.4541, 0.9251, 0.3993, 0.8799, 0.3993, 0.8634, 0.4227, 0.8656, 0.4227, 0.8775, 0.4089, 0.8321, 0.4181, 0.8184, 0.4363, 0.8333, 0.4297, 0.8431, 0.4294, 0.9367, 0.4178, 0.925, 0.4359, 0.91, 0.4443, 0.9184, 0.548, 0.8187, 0.5571, 0.8324, 0.5364, 0.8436, 0.5299, 0.8337, 0.4181, 0.8184, 0.4297, 0.8068, 0.4448, 0.8249, 0.4363, 0.8333, 0.5223, 0.9461, 0.5071, 0.9524, 0.5002, 0.9299, 0.5111, 0.9254, 0.4587, 0.7914, 0.4749, 0.7882, 0.4773, 0.8116, 0.4656, 0.8139, 0.4178, 0.925, 0.4087, 0.9113, 0.4294, 0.9001, 0.4359, 0.91, 0.4749, 0.7882, 0.4913, 0.7882, 0.4891, 0.8117, 0.4773, 0.8116, 0.4583, 0.9522, 0.4431, 0.9459, 0.4541, 0.9251, 0.465, 0.9297, 0.5665, 0.8803, 0.5633, 0.8965, 0.5407, 0.8897, 0.5431, 0.8781, 0.4025, 0.8473, 0.4089, 0.8321, 0.4297, 0.8431, 0.4251, 0.854, 0.5227, 0.7978, 0.5364, 0.807, 0.5215, 0.8253, 0.5117, 0.8187, 0.4087, 0.9113, 0.4024, 0.8961, 0.4249, 0.8891, 0.4294, 0.9001, 0.4024, 0.8961, 0.3993, 0.8799, 0.4227, 0.8775, 0.4249, 0.8891, 0.5361, 0.937, 0.5223, 0.9461, 0.5111, 0.9254, 0.521, 0.9188, 0.5364, 0.807, 0.548, 0.8187, 0.5299, 0.8337, 0.5215, 0.8253, 0.5634, 0.8477, 0.5666, 0.8638, 0.5431, 0.8662, 0.5409, 0.8546, 0.4435, 0.7977, 0.4587, 0.7914, 0.4656, 0.8139, 0.4546, 0.8184, 0.4414, 0.8841, 0.4398, 0.8758, 0.4575, 0.8741, 0.4585, 0.879, 0.5364, 0.8436, 0.5409, 0.8546, 0.5245, 0.8596, 0.5213, 0.8517, 0.5431, 0.8781, 0.5407, 0.8897, 0.5243, 0.8848, 0.526, 0.8764, 0.4773, 0.8116, 0.4891, 0.8117, 0.4875, 0.8288, 0.479, 0.8287, 0.4541, 0.9251, 0.4443, 0.9184, 0.4552, 0.9052, 0.4622, 0.9099, 0.5407, 0.8897, 0.5361, 0.9007, 0.521, 0.8926, 0.5243, 0.8848, 0.521, 0.9188, 0.5111, 0.9254, 0.503, 0.9102, 0.5101, 0.9056, 0.5215, 0.8253, 0.5299, 0.8337, 0.5166, 0.8446, 0.5106, 0.8386, 0.4297, 0.8431, 0.4363, 0.8333, 0.4496, 0.8441, 0.4448, 0.8512, 0.4249, 0.8891, 0.4227, 0.8775, 0.4398, 0.8758, 0.4414, 0.8841, 0.5111, 0.9254, 0.5002, 0.9299, 0.4952, 0.9134, 0.503, 0.9102, 0.5431, 0.8662, 0.5431, 0.8781, 0.526, 0.8764, 0.5261, 0.8679, 0.4656, 0.8139, 0.4773, 0.8116, 0.479, 0.8287, 0.4706, 0.8303, 0.4767, 0.932, 0.465, 0.9297, 0.47, 0.9132, 0.4783, 0.915, 0.4227, 0.8656, 0.4251, 0.854, 0.4415, 0.859, 0.4398, 0.8673, 0.465, 0.9297, 0.4541, 0.9251, 0.4622, 0.9099, 0.47, 0.9132, 0.4359, 0.91, 0.4294, 0.9001, 0.4445, 0.892, 0.4492, 0.8991, 0.5295, 0.9105, 0.521, 0.9188, 0.5101, 0.9056, 0.5162, 0.8996, 0.5117, 0.8187, 0.5215, 0.8253, 0.5106, 0.8386, 0.5036, 0.8338, 0.4251, 0.854, 0.4297, 0.8431, 0.4448, 0.8512, 0.4415, 0.859, 0.4448, 0.8249, 0.4546, 0.8184, 0.4628, 0.8335, 0.4557, 0.8382, 0.4294, 0.9001, 0.4249, 0.8891, 0.4414, 0.8841, 0.4445, 0.892, 0.5409, 0.8546, 0.5431, 0.8662, 0.5261, 0.8679, 0.5245, 0.8596, 0.4546, 0.8184, 0.4656, 0.8139, 0.4706, 0.8303, 0.4628, 0.8335, 0.4885, 0.9321, 0.4767, 0.932, 0.4783, 0.915, 0.4868, 0.915, 0.4891, 0.8117, 0.5007, 0.8141, 0.4958, 0.8305, 0.4875, 0.8288, 0.4227, 0.8775, 0.4227, 0.8656, 0.4398, 0.8673, 0.4398, 0.8758, 0.4443, 0.9184, 0.4359, 0.91, 0.4492, 0.8991, 0.4552, 0.9052, 0.5007, 0.8141, 0.5117, 0.8187, 0.5036, 0.8338, 0.4958, 0.8305, 0.5361, 0.9007, 0.5295, 0.9105, 0.5162, 0.8996, 0.521, 0.8926, 0.4363, 0.8333, 0.4448, 0.8249, 0.4557, 0.8382, 0.4496, 0.8441, 0.5299, 0.8337, 0.5364, 0.8436, 0.5213, 0.8517, 0.5166, 0.8446, 0.4603, 0.8836, 0.4585, 0.879, 0.4709, 0.8754, 0.4718, 0.8776, 0.503, 0.9102, 0.4952, 0.9134, 0.49, 0.8963, 0.4947, 0.8944, 0.4783, 0.915, 0.47, 0.9132, 0.4753, 0.8962, 0.4801, 0.8972, 0.5261, 0.8679, 0.526, 0.8764, 0.5082, 0.8746, 0.5083, 0.8696, 0.4706, 0.8303, 0.479, 0.8287, 0.4807, 0.8465, 0.4758, 0.8474, 0.4398, 0.8673, 0.4415, 0.859, 0.4586, 0.8642, 0.4576, 0.8691, 0.47, 0.9132, 0.4622, 0.9099, 0.4707, 0.8942, 0.4753, 0.8962, 0.4492, 0.8991, 0.4445, 0.892, 0.4603, 0.8836, 0.4631, 0.8878, 0.4415, 0.859, 0.4448, 0.8512, 0.4606, 0.8597, 0.4586, 0.8642, 0.5162, 0.8996, 0.5101, 0.9056, 0.4989, 0.8917, 0.5024, 0.8882, 0.5036, 0.8338, 0.5106, 0.8386, 0.4993, 0.8524, 0.4951, 0.8495, 0.4557, 0.8382, 0.4628, 0.8335, 0.4711, 0.8493, 0.4669, 0.852, 0.4445, 0.892, 0.4414, 0.8841, 0.4585, 0.879, 0.4603, 0.8836, 0.5245, 0.8596, 0.5261, 0.8679, 0.5083, 0.8696, 0.5073, 0.8647, 0.4628, 0.8335, 0.4706, 0.8303, 0.4758, 0.8474, 0.4711, 0.8493, 0.4868, 0.915, 0.4783, 0.915, 0.4801, 0.8972, 0.4851, 0.8972, 0.4875, 0.8288, 0.4958, 0.8305, 0.4905, 0.8476, 0.4857, 0.8466, 0.4398, 0.8758, 0.4398, 0.8673, 0.4576, 0.8691, 0.4575, 0.8741, 0.4552, 0.9052, 0.4492, 0.8991, 0.4631, 0.8878, 0.4666, 0.8914, 0.521, 0.8926, 0.5162, 0.8996, 0.5024, 0.8882, 0.5052, 0.8841, 0.4958, 0.8305, 0.5036, 0.8338, 0.4951, 0.8495, 0.4905, 0.8476, 0.5166, 0.8446, 0.5213, 0.8517, 0.5055, 0.8601, 0.5027, 0.8559, 0.4496, 0.8441, 0.4557, 0.8382, 0.4669, 0.852, 0.4634, 0.8555, 0.5213, 0.8517, 0.5245, 0.8596, 0.5073, 0.8647, 0.5055, 0.8601, 0.4952, 0.9134, 0.4868, 0.915, 0.4851, 0.8972, 0.49, 0.8963, 0.479, 0.8287, 0.4875, 0.8288, 0.4857, 0.8466, 0.4807, 0.8465, 0.526, 0.8764, 0.5243, 0.8848, 0.5072, 0.8795, 0.5082, 0.8746, 0.4622, 0.9099, 0.4552, 0.9052, 0.4666, 0.8914, 0.4707, 0.8942, 0.5243, 0.8848, 0.521, 0.8926, 0.5052, 0.8841, 0.5072, 0.8795, 0.4448, 0.8512, 0.4496, 0.8441, 0.4634, 0.8555, 0.4606, 0.8597, 0.5101, 0.9056, 0.503, 0.9102, 0.4947, 0.8944, 0.4989, 0.8917, 0.5106, 0.8386, 0.5166, 0.8446, 0.5027, 0.8559, 0.4993, 0.8524, 0.4704, 0.8705, 0.4709, 0.8681, 0.4719, 0.8659, 0.4733, 0.8638, 0.4751, 0.8621, 0.4771, 0.8608, 0.4794, 0.8599, 0.4818, 0.8594, 0.4843, 0.8594, 0.4867, 0.8599, 0.4889, 0.8609, 0.491, 0.8623, 0.4927, 0.864, 0.494, 0.8661, 0.4949, 0.8684, 0.4954, 0.8708, 0.4954, 0.8732, 0.4949, 0.8756, 0.4939, 0.8779, 0.4925, 0.8799, 0.4907, 0.8816, 0.4887, 0.883, 0.4864, 0.8839, 0.484, 0.8843, 0.4815, 0.8843, 0.4791, 0.8838, 0.4769, 0.8828, 0.4748, 0.8815, 0.4731, 0.8797, 0.4718, 0.8776, 0.4709, 0.8754, 0.4704, 0.873, 0.4851, 0.8972, 0.4801, 0.8972, 0.4815, 0.8843, 0.484, 0.8843, 0.5073, 0.8647, 0.5083, 0.8696, 0.4954, 0.8708, 0.4949, 0.8684, 0.4711, 0.8493, 0.4758, 0.8474, 0.4794, 0.8599, 0.4771, 0.8608, 0.4857, 0.8466, 0.4905, 0.8476, 0.4867, 0.8599, 0.4843, 0.8594, 0.4575, 0.8741, 0.4576, 0.8691, 0.4704, 0.8705, 0.4704, 0.873, 0.4666, 0.8914, 0.4631, 0.8878, 0.4731, 0.8797, 0.4748, 0.8815, 0.5052, 0.8841, 0.5024, 0.8882, 0.4925, 0.8799, 0.4939, 0.8779, 0.4905, 0.8476, 0.4951, 0.8495, 0.4889, 0.8609, 0.4867, 0.8599, 0.5027, 0.8559, 0.5055, 0.8601, 0.494, 0.8661, 0.4927, 0.864, 0.4634, 0.8555, 0.4669, 0.852, 0.4751, 0.8621, 0.4733, 0.8638, 0.5055, 0.8601, 0.5073, 0.8647, 0.4949, 0.8684, 0.494, 0.8661, 0.49, 0.8963, 0.4851, 0.8972, 0.484, 0.8843, 0.4864, 0.8839, 0.5082, 0.8746, 0.5072, 0.8795, 0.4949, 0.8756, 0.4954, 0.8732, 0.4807, 0.8465, 0.4857, 0.8466, 0.4843, 0.8594, 0.4818, 0.8594, 0.5072, 0.8795, 0.5052, 0.8841, 0.4939, 0.8779, 0.4949, 0.8756, 0.4707, 0.8942, 0.4666, 0.8914, 0.4748, 0.8815, 0.4769, 0.8828, 0.4993, 0.8524, 0.5027, 0.8559, 0.4927, 0.864, 0.491, 0.8623, 0.4606, 0.8597, 0.4634, 0.8555, 0.4733, 0.8638, 0.4719, 0.8659, 0.4989, 0.8917, 0.4947, 0.8944, 0.4887, 0.883, 0.4907, 0.8816, 0.4585, 0.879, 0.4575, 0.8741, 0.4704, 0.873, 0.4709, 0.8754, 0.4947, 0.8944, 0.49, 0.8963, 0.4864, 0.8839, 0.4887, 0.883, 0.4758, 0.8474, 0.4807, 0.8465, 0.4818, 0.8594, 0.4794, 0.8599, 0.4801, 0.8972, 0.4753, 0.8962, 0.4791, 0.8838, 0.4815, 0.8843, 0.5083, 0.8696, 0.5082, 0.8746, 0.4954, 0.8732, 0.4954, 0.8708, 0.4576, 0.8691, 0.4586, 0.8642, 0.4709, 0.8681, 0.4704, 0.8705, 0.4753, 0.8962, 0.4707, 0.8942, 0.4769, 0.8828, 0.4791, 0.8838, 0.4631, 0.8878, 0.4603, 0.8836, 0.4718, 0.8776, 0.4731, 0.8797, 0.4586, 0.8642, 0.4606, 0.8597, 0.4719, 0.8659, 0.4709, 0.8681, 0.5024, 0.8882, 0.4989, 0.8917, 0.4907, 0.8816, 0.4925, 0.8799, 0.4951, 0.8495, 0.4993, 0.8524, 0.491, 0.8623, 0.4889, 0.8609, 0.4669, 0.852, 0.4711, 0.8493, 0.4771, 0.8608, 0.4751, 0.8621, 0.9117, 0.7028, 0.9409, 0.7028, 0.9407, 0.6861, 0.9115, 0.6861, 0.9134, 0.5549, 0.9427, 0.5549, 0.9435, 0.5383, 0.9135, 0.5383, 0.9134, 0.5216, 0.9135, 0.5383, 0.9435, 0.5383, 0.9427, 0.5216, 0.9117, 0.407, 0.9124, 0.4643, 0.9417, 0.4643, 0.9409, 0.407, 0.9124, 0.4643, 0.9134, 0.5216, 0.9427, 0.5216, 0.9417, 0.4643, 0.9124, 0.6122, 0.9117, 0.6695, 0.9409, 0.6695, 0.9417, 0.6122, 0.9124, 0.6122, 0.9417, 0.6122, 0.9427, 0.5549, 0.9134, 0.5549, 0.9115, 0.6861, 0.9407, 0.6861, 0.9409, 0.6695, 0.9117, 0.6695, 0.5986, 0.07387, 0.6269, 0.04557, 0.6602, 0.02334, 0.6971, 0.008019, 0.7364, 0.0002109, 0.7764, 0.0002109, 0.8157, 0.008019, 0.8526, 0.02334, 0.8859, 0.04557, 0.9142, 0.07387, 0.9365, 0.1072, 0.9518, 0.1441, 0.9596, 0.1834, 0.9596, 0.2234, 0.9518, 0.2627, 0.9365, 0.2996, 0.9142, 0.3329, 0.8859, 0.3612, 0.8526, 0.3835, 0.8157, 0.3988, 0.7764, 0.4066, 0.7364, 0.4066, 0.6971, 0.3988, 0.6602, 0.3835, 0.6269, 0.3612, 0.5986, 0.3329, 0.5763, 0.2996, 0.561, 0.2627, 0.5532, 0.2234, 0.5532, 0.1834, 0.561, 0.1441, 0.5763, 0.1072, 0.9115, 0.7605, 0.9118, 0.7032, 0.9284, 0.7032, 0.9451, 0.7032, 0.9454, 0.7605, 0.945, 0.8178, 0.9365, 0.8182, 0.9118, 0.8178, 0.5164, 0.683, 0.5157, 0.71, 0.499, 0.7095, 0.5076, 0.6828, 0.5157, 0.71, 0.5164, 0.683, 0.5252, 0.6832, 0.5323, 0.7104, 0.5175, 0.622, 0.5175, 0.5949, 0.5341, 0.5949, 0.5263, 0.622, 0.5175, 0.5949, 0.5175, 0.622, 0.5087, 0.622, 0.5009, 0.5949, 0.5076, 0.6828, 0.499, 0.7095, 0.4997, 0.6522, 0.5009, 0.5949, 0.5087, 0.622, 0.5079, 0.6524, 0.5361, 0.7095, 0.5275, 0.6827, 0.5271, 0.6524, 0.5263, 0.622, 0.5341, 0.5949, 0.5354, 0.6522, 0.03187, 0.3142, 0.03251, 0.3482, 0.06625, 0.3482, 0.09998, 0.3482, 0.1007, 0.3142, 0.1, 0.2802, 0.06629, 0.2797, 0.03256, 0.2802])
me_sphere_001.materials.append(mat_turret1)
me_sphere_001.use_remesh_preserve_volume = False
me_sphere_001.use_remesh_preserve_attributes = False
me_sphere_001.use_mirror_vertex_groups = False
me_sphere_001.update()

# ---- objects
ob_turret1 = bpy.data.objects.new('turret1', me_sphere_001)
ob_lamp = bpy.data.objects.new('Lamp', light_lamp)
ob_camera = bpy.data.objects.new('Camera', cam_camera)

# ---- transforms, parenting, visibility, modifiers, constraints
ob_turret1.location = (0.0, 0.0, 0.4399)
ob_turret1.lineart.crease_threshold = 0.0
ob_lamp.location = (4.076, 1.005, 5.904)
ob_lamp.rotation_euler = (0.6503, 0.05522, 1.866)
ob_lamp.lock_rotations_4d = False
ob_lamp.empty_display_type = 'ARROWS'
ob_lamp.color = (0.0, 0.0, 0.0, 0.0)
ob_lamp.lineart.crease_threshold = 0.0
ob_camera.location = (7.481, -6.508, 5.344)
ob_camera.rotation_euler = (1.109, 0.01082, 0.8149)
ob_camera.lock_rotations_4d = False
ob_camera.empty_display_type = 'ARROWS'
ob_camera.color = (0.0, 0.0, 0.0, 0.0)
ob_camera.display_type = 'WIRE'
ob_camera.lineart.crease_threshold = 0.0

# ---- collection membership
col_collection_1.objects.link(ob_turret1)
col_collection_1.objects.link(ob_lamp)
col_collection_1.objects.link(ob_camera)

# ---- scene / render settings (as saved in the file)
scene.camera = ob_camera
scene.frame_start = 1; scene.frame_end = 250; scene.frame_set(1)
scene.render.engine = 'BLENDER_EEVEE_NEXT'
scene.render.resolution_percentage = 50
scene.render.dither_intensity = 0.0
scene.cycles.use_denoising = False
scene.cycles.samples = 10
scene.cycles.sampling_pattern = 'TABULATED_SOBOL'
scene.cycles.light_sampling_threshold = 0.0
scene.cycles.use_adaptive_sampling = False
scene.cycles.use_light_tree = False
scene.cycles.blur_glossy = 0.0
scene.cycles.pixel_filter_type = 'GAUSSIAN'
scene.cycles.sample_clamp_indirect = 0.0
scene.view_settings.view_transform = 'Standard'
bpy.context.view_layer.update()
